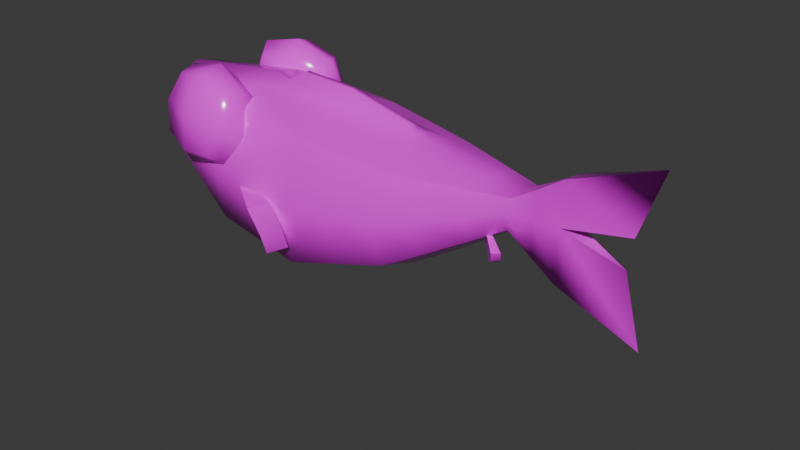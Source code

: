 # Source: Fish.blend  (saved by Blender 4.2.66; exported with 4.5.12 LTS)
import bpy
from mathutils import Matrix  # noqa: F401  (used for matrix-valued properties, if any)

bpy.ops.wm.read_factory_settings(use_empty=True)
scene = bpy.context.scene
scene.name = 'Scene'

# ---- images (referenced by path relative to the original .blend; pixels are not part of the script)
import os
ASSET_DIR = os.environ.get("B2B_ASSET_DIR", "")  # directory of the original .blend (textures are referenced by path, not embedded)
HERE = os.path.dirname(os.path.abspath(__file__))  # packed textures are extracted next to this script under _unpacked/

def load_image(name, relpath, width, height, colorspace="sRGB"):
    """Load a texture the original file referenced (path relative to the .blend, or extracted next to this script)."""
    p = next((c for c in (os.path.join(HERE, relpath), os.path.join(ASSET_DIR, relpath)) if relpath and os.path.exists(c)), "")
    if p:
        img = bpy.data.images.load(p, check_existing=True)
        img.name = name
    else:  # same state as the original file: an image datablock whose file is absent (Cycles renders it pink)
        img = bpy.data.images.new(name, width, height)
        img.source = "FILE"
        img.filepath = "//" + (relpath or name)
    img.colorspace_settings.name = colorspace
    return img
img_st_fish_fish_001_albedotransparency_png = load_image('ST_Fish_Fish.001_AlbedoTransparency.png', 'ST_Fish_Fish.001_AlbedoTransparency.png', 1024, 1024, 'sRGB')

# ---- materials (node trees are filled in below, after node groups)
mat_fish = bpy.data.materials.new('Fish')

# ---- material node trees
mat_fish.use_nodes = True; mat_fish.node_tree.nodes.clear()
_N = mat_fish.node_tree.nodes; _L = mat_fish.node_tree.links
n0 = _N.new('ShaderNodeBsdfPrincipled'); n0.name = 'Principled BSDF'; n0.location = (9, 300)
n0.inputs[2].default_value = 0.1818
n1 = _N.new('ShaderNodeOutputMaterial'); n1.name = 'Material Output'; n1.location = (299, 300)
n2 = _N.new('ShaderNodeTexImage'); n2.name = 'Image Texture'; n2.location = (-368, 462)
n2.image = img_st_fish_fish_001_albedotransparency_png
_L.new(n0.outputs[0], n1.inputs[0])
_L.new(n2.outputs[0], n0.inputs[0])
n1.is_active_output = True

# ---- world
world_world = bpy.data.worlds.new('World'); scene.world = world_world
world_world.use_nodes = True; world_world.node_tree.nodes.clear()
_N = world_world.node_tree.nodes; _L = world_world.node_tree.links
n0 = _N.new('ShaderNodeOutputWorld'); n0.name = 'World Output'; n0.location = (300, 300)
n1 = _N.new('ShaderNodeBackground'); n1.name = 'Background'; n1.location = (10, 300)
n1.inputs[0].default_value = (0.05088, 0.05088, 0.05088, 1.0)
_L.new(n1.outputs[0], n0.inputs[0])
n0.is_active_output = True
world_world.color = (0.05088, 0.05088, 0.05088)
world_world.sun_shadow_jitter_overblur = 0.0

# ---- meshes
me_cube_002 = bpy.data.meshes.new('Cube.002')
me_cube_002.from_pydata([(0.3259, -0.02064, 0.2277), (0.329, -0.01878, 0.2865), (-0.3636, -0.09554, 0.1596), (-0.4096, -0.06875, 0.3167), (0.3307, 0.05159, 0.2252), (0.3351, 0.0533, 0.2842), (-0.3726, 0.1185, 0.1537), (-0.4166, 0.09661, 0.3121), (-0.09306, -0.1095, 0.05659), (0.3273, -0.02759, 0.2591), (-0.06199, -0.1008, 0.3101), (-0.4, -0.1184, 0.2394), (-0.4235, 0.00903, 0.1528), (-0.4643, 0.01257, 0.3433), (-0.4111, 0.1426, 0.2322), (-0.1029, 0.1512, 0.04943), (-0.07062, 0.1601, 0.3027), (0.3336, 0.06042, 0.2561), (0.3277, 0.01526, 0.2196), (0.3318, 0.01746, 0.2903), (-0.07477, -0.1538, 0.1946), (-0.08639, 0.2057, 0.1844), (-0.1044, 0.01888, 0.002991), (-0.2776, -0.1055, 0.09201), (-0.2467, -0.09753, 0.3343), (-0.2877, 0.132, 0.08546), (-0.2567, 0.14, 0.3278), (-0.2603, -0.1378, 0.2168), (-0.2733, 0.1725, 0.2082), (-0.2874, 0.01199, 0.0517), (-0.2475, 0.02231, 0.3644), (0.09991, -0.07978, 0.1052), (0.1117, -0.07679, 0.2867), (0.09757, 0.1366, 0.09886), (0.1225, 0.1395, 0.2795), (0.1051, -0.1118, 0.2011), (0.1148, 0.1707, 0.1919), (0.09331, 0.02771, 0.06474), (0.1194, 0.03203, 0.3148), (-0.4097, -0.04395, 0.1559), (-0.4486, -0.02841, 0.3363), (0.3268, -0.004021, 0.2237), (0.3298, -0.001882, 0.2893), (-0.09861, -0.04534, 0.02979), (-0.06143, -0.03518, 0.3287), (-0.2009, 0.007129, 0.3597), (-0.2825, -0.04677, 0.07186), (0.09968, 0.01866, 0.3218), (0.09692, -0.02592, 0.08489), (-0.4142, 0.06307, 0.1529), (-0.4521, 0.05427, 0.334), (0.3292, 0.03474, 0.2224), (0.3339, 0.0367, 0.2881), (-0.1037, 0.085, 0.02623), (-0.06602, 0.09531, 0.325), (-0.2023, 0.04109, 0.3587), (-0.2875, 0.07198, 0.06858), (0.101, 0.04862, 0.3208), (0.09468, 0.08227, 0.08178), (0.43, 0.02111, 0.2614), (0.4317, 0.02307, 0.3462), (0.4279, 0.01864, 0.159), (0.4263, 0.00878, 0.1593), (0.4216, -0.0211, 0.1601), (0.4233, -0.01098, 0.1599), (0.4248, -0.001106, 0.1596), (0.4237, -0.01853, 0.2625), (0.4269, -0.006443, 0.3471), (0.4254, -0.01654, 0.3473), (0.4284, 0.003244, 0.3469), (0.43, 0.01311, 0.3466), (-0.3721, -0.1454, 0.2608), (-0.3545, -0.1191, 0.3754), (-0.3647, -0.07429, 0.2433), (-0.347, -0.04796, 0.3579), (-0.2478, -0.1622, 0.2455), (-0.2301, -0.1359, 0.3601), (-0.2403, -0.09105, 0.228), (-0.2227, -0.06472, 0.3426), (-0.384, -0.1109, 0.2411), (-0.3778, -0.1382, 0.3217), (-0.3625, -0.07882, 0.3809), (-0.3687, -0.05149, 0.3004), (-0.3036, -0.07776, 0.2211), (-0.2821, -0.04566, 0.3609), (-0.2171, -0.07192, 0.2817), (-0.2324, -0.1313, 0.2225), (-0.2108, -0.09924, 0.3622), (-0.2261, -0.1587, 0.303), (-0.3127, -0.1645, 0.2425), (-0.2912, -0.1324, 0.3822), (-0.4018, -0.09101, 0.3145), (-0.2912, -0.04535, 0.287), (-0.193, -0.1191, 0.2888), (-0.3036, -0.1648, 0.3164), (-0.3122, -0.1272, 0.2055), (-0.2826, -0.08298, 0.3979), (-0.2046, -0.1063, 0.136), (-0.2084, -0.1261, 0.1952), (-0.1953, -0.08798, 0.1378), (-0.1991, -0.1077, 0.1969), (-0.09466, -0.1705, 0.1004), (-0.101, -0.2045, 0.2016), (-0.07589, -0.1338, 0.104), (-0.08221, -0.1678, 0.2052), (-0.2065, -0.1162, 0.1656), (-0.1972, -0.09781, 0.1673), (-0.06478, -0.1572, 0.1531), (-0.08355, -0.1939, 0.1495), (0.2754, -0.01178, 0.1956), (0.2841, -0.02125, 0.2116), (0.2803, -0.00446, 0.1945), (0.289, -0.01389, 0.2105), (0.3075, -0.04409, 0.1716), (0.3224, -0.06026, 0.1989), (0.3173, -0.02936, 0.1694), (0.3322, -0.04556, 0.1968), (0.2797, -0.01649, 0.2036), (0.2846, -0.009154, 0.2025), (0.3296, -0.04089, 0.1808), (0.3198, -0.05559, 0.1829), (-0.3858, 0.1766, 0.2519), (-0.3662, 0.1582, 0.3677), (-0.3723, 0.1055, 0.2383), (-0.3528, 0.08711, 0.3542), (-0.2632, 0.2029, 0.2354), (-0.2437, 0.1845, 0.3512), (-0.2498, 0.1318, 0.2218), (-0.2302, 0.1134, 0.3377), (-0.3946, 0.1402, 0.2342), (-0.3909, 0.1723, 0.3131), (-0.3708, 0.1178, 0.3754), (-0.3745, 0.08563, 0.2966), (-0.3117, 0.1129, 0.2159), (-0.2879, 0.09046, 0.3571), (-0.2251, 0.1177, 0.2764), (-0.2452, 0.1723, 0.2141), (-0.2214, 0.1499, 0.3553), (-0.2415, 0.2044, 0.293), (-0.3281, 0.1996, 0.2324), (-0.3043, 0.1772, 0.3737), (-0.4109, 0.1229, 0.3086), (-0.2967, 0.08531, 0.2834), (-0.2051, 0.1671, 0.2809), (-0.3193, 0.2047, 0.3062), (-0.3244, 0.1605, 0.1975), (-0.2916, 0.1296, 0.392), (-0.2129, 0.1503, 0.1288), (-0.218, 0.1733, 0.1867), (-0.2024, 0.1329, 0.1315), (-0.2074, 0.156, 0.1895), (-0.1072, 0.2194, 0.08942), (-0.1158, 0.2587, 0.1885), (-0.08609, 0.1843, 0.09504), (-0.09473, 0.2236, 0.1942), (-0.2155, 0.1618, 0.1578), (-0.2049, 0.1445, 0.1605), (-0.07658, 0.2111, 0.1427), (-0.09766, 0.2463, 0.137), (0.2806, 0.05263, 0.1934), (0.2908, 0.0616, 0.2089), (0.2843, 0.04456, 0.1929), (0.2946, 0.05361, 0.2083), (0.3174, 0.07766, 0.1676), (0.3349, 0.093, 0.1939), (0.3248, 0.06146, 0.1665), (0.3422, 0.07679, 0.1928), (0.2857, 0.05711, 0.2012), (0.2894, 0.04906, 0.2006), (0.3387, 0.07155, 0.1771), (0.3315, 0.08775, 0.1782), (-0.4352, 0.01142, 0.2572), (-0.4891, 0.008792, 0.2446), (-0.4375, -0.007466, 0.2555), (-0.4335, -0.01201, 0.2452), (-0.44, -0.06721, 0.2428), (-0.4354, 0.03421, 0.2439), (-0.4391, 0.02992, 0.2545), (-0.4466, 0.08844, 0.2385), (-0.4642, -0.02876, 0.2696), (-0.4536, -0.03508, 0.2415), (-0.4575, 0.05526, 0.239), (-0.4675, 0.04963, 0.2674), (-0.4887, 0.00979, 0.2801), (-0.4312, 0.01123, 0.2442), (-0.2466, -0.03749, 0.3529), (-0.2016, 0.02411, 0.3592), (0.1157, -0.02228, 0.3066), (0.1003, 0.03362, 0.3213), (-0.06154, 0.0112, 0.3413), (-0.2516, 0.08125, 0.3497), (0.1216, 0.08583, 0.303), (-0.06294, 0.04961, 0.3402), (-0.1687, 0.02605, 0.3792), (-0.05835, 0.03133, 0.3698), (-0.05838, 0.02476, 0.37), (0.07746, 0.0352, 0.3343), (-0.05884, 0.03785, 0.3697), (-0.1684, 0.02024, 0.3793), (0.07734, 0.03008, 0.3345), (-0.1689, 0.03186, 0.379), (0.07755, 0.04031, 0.3342), (0.5548, -0.01821, 0.288), (0.5996, -0.02207, 0.4158), (0.5466, -0.01853, 0.2303), (0.5864, -0.02828, 0.1016), (0.19, 0.1142, 0.2799), (0.185, 0.1375, 0.2112), (0.1745, 0.1122, 0.1368), (0.1713, 0.06971, 0.1242), (0.169, 0.02622, 0.1116), (0.1695, -0.01674, 0.1269), (0.1785, -0.05669, 0.2855), (0.1817, -0.01254, 0.2992), (0.1856, 0.03115, 0.305), (0.1887, 0.07371, 0.2964), (0.1733, -0.08413, 0.2184), (0.1698, -0.05909, 0.1422), (0.2746, 0.0794, 0.282), (0.2618, 0.02218, 0.1731), (0.266, -0.03397, 0.2857), (0.2707, 0.02409, 0.2959), (0.2628, -0.05037, 0.2416), (0.2606, -0.03469, 0.1908), (0.2717, 0.0935, 0.2368), (0.2659, 0.07893, 0.1871), (0.2637, 0.0516, 0.18), (0.2612, -0.00708, 0.1819), (0.2679, -0.005486, 0.293), (0.2733, 0.05301, 0.2911), (0.01467, -0.1297, 0.1962), (0.003472, -0.09357, 0.08029), (0.02423, -0.08496, 0.2963), (0.02672, -0.0246, 0.3154), (-0.005397, 0.02395, 0.03349), (-0.0007575, -0.0349, 0.05693), (-0.002297, 0.1451, 0.07342), (-0.004303, 0.08445, 0.05354), (0.01493, 0.1912, 0.1864), (0.02622, 0.1536, 0.2889), (0.01883, 0.01829, 0.3297), (0.00922, 0.0296, 0.3511), (0.02785, 0.09471, 0.3117), (0.019, 0.05242, 0.3287), (0.009312, 0.03545, 0.3509), (0.009134, 0.04132, 0.3507), (0.3728, -0.01876, 0.1926), (0.3753, -0.02098, 0.2596), (0.3826, 0.04277, 0.2576), (0.379, 0.03712, 0.1909), (0.3806, 0.01155, 0.3179), (0.3826, 0.02621, 0.3166), (0.3845, 0.04001, 0.3141), (0.3777, -0.01585, 0.3158), (0.3788, -0.002838, 0.3174), (0.3757, 0.009224, 0.1883), (0.3742, -0.005324, 0.1905), (0.3774, 0.02386, 0.1896)], [], [(231, 230, 20, 8), (230, 232, 10, 20), (27, 24, 3, 11), (23, 27, 11, 2), (2, 11, 175, 180, 39), (183, 13, 50, 182), (178, 182, 50, 7, 14), (25, 28, 21, 15), (28, 26, 16, 21), (224, 218, 5, 17), (225, 224, 17, 4), (46, 29, 22, 43), (56, 25, 15, 53), (226, 225, 4, 51), (227, 219, 18, 41), (188, 57, 201, 196), (185, 24, 10, 44), (228, 220, 1, 42), (229, 221, 19, 52), (40, 3, 24, 185), (50, 13, 30, 190), (49, 6, 25, 56), (39, 12, 29, 46), (14, 7, 26, 28), (6, 14, 28, 25), (8, 20, 27, 23), (20, 10, 24, 27), (192, 55, 200, 197), (233, 232, 32, 187), (235, 234, 37, 48), (237, 236, 33, 58), (236, 238, 36, 33), (238, 239, 34, 36), (216, 212, 32, 35), (217, 216, 35, 31), (231, 235, 48, 31), (186, 45, 198, 193), (2, 39, 46, 23), (13, 40, 185, 30), (221, 228, 42, 19), (240, 47, 199, 241), (223, 227, 41, 0), (23, 46, 43, 8), (49, 181, 178, 14, 6), (11, 3, 40, 179, 175), (234, 237, 58, 37), (239, 242, 191, 34), (12, 49, 56, 29), (7, 50, 190, 26), (218, 229, 52, 5), (26, 190, 54, 16), (219, 226, 51, 18), (29, 56, 53, 22), (39, 180, 172, 12), (12, 172, 181, 49), (247, 246, 63, 66), (249, 248, 59, 61), (251, 250, 69, 70), (252, 251, 70, 60), (254, 253, 68, 67), (253, 247, 66, 68), (256, 255, 65, 64), (246, 256, 64, 63), (255, 257, 62, 65), (257, 249, 61, 62), (248, 252, 60, 59), (250, 254, 67, 69), (71, 80, 91, 79), (80, 72, 81, 91), (91, 81, 74, 82), (79, 91, 82, 73), (73, 82, 92, 83), (82, 74, 84, 92), (92, 84, 78, 85), (83, 92, 85, 77), (77, 85, 93, 86), (85, 78, 87, 93), (93, 87, 76, 88), (86, 93, 88, 75), (75, 88, 94, 89), (88, 76, 90, 94), (94, 90, 72, 80), (89, 94, 80, 71), (73, 83, 95, 79), (83, 77, 86, 95), (95, 86, 75, 89), (79, 95, 89, 71), (78, 84, 96, 87), (84, 74, 81, 96), (96, 81, 72, 90), (87, 96, 90, 76), (105, 98, 100, 106), (106, 100, 104, 107), (107, 104, 102, 108), (108, 102, 98, 105), (99, 103, 101, 97), (104, 100, 98, 102), (101, 108, 105, 97), (103, 107, 108, 101), (99, 106, 107, 103), (97, 105, 106, 99), (117, 110, 112, 118), (118, 112, 116, 119), (119, 116, 114, 120), (120, 114, 110, 117), (111, 115, 113, 109), (116, 112, 110, 114), (113, 120, 117, 109), (115, 119, 120, 113), (111, 118, 119, 115), (109, 117, 118, 111), (121, 129, 141, 130), (130, 141, 131, 122), (141, 132, 124, 131), (129, 123, 132, 141), (123, 133, 142, 132), (132, 142, 134, 124), (142, 135, 128, 134), (133, 127, 135, 142), (127, 136, 143, 135), (135, 143, 137, 128), (143, 138, 126, 137), (136, 125, 138, 143), (125, 139, 144, 138), (138, 144, 140, 126), (144, 130, 122, 140), (139, 121, 130, 144), (123, 129, 145, 133), (133, 145, 136, 127), (145, 139, 125, 136), (129, 121, 139, 145), (128, 137, 146, 134), (134, 146, 131, 124), (146, 140, 122, 131), (137, 126, 140, 146), (155, 156, 150, 148), (156, 157, 154, 150), (157, 158, 152, 154), (158, 155, 148, 152), (149, 147, 151, 153), (154, 152, 148, 150), (151, 147, 155, 158), (153, 151, 158, 157), (149, 153, 157, 156), (147, 149, 156, 155), (167, 168, 162, 160), (168, 169, 166, 162), (169, 170, 164, 166), (170, 167, 160, 164), (161, 159, 163, 165), (166, 164, 160, 162), (163, 159, 167, 170), (165, 163, 170, 169), (161, 165, 169, 168), (159, 161, 168, 167), (179, 180, 175), (181, 182, 178), (173, 171, 184, 174), (176, 184, 171, 177), (179, 40, 13, 183), (173, 174, 180, 179), (176, 177, 182, 181), (171, 173, 179, 183), (174, 184, 172, 180), (184, 176, 181, 172), (177, 171, 183, 182), (45, 186, 30, 185), (188, 47, 187, 38), (240, 189, 44, 233), (189, 45, 185, 44), (186, 55, 190, 30), (57, 188, 38, 191), (243, 57, 191, 242), (55, 192, 54, 190), (200, 193, 194, 197), (245, 244, 196, 201), (244, 241, 199, 196), (193, 198, 195, 194), (45, 189, 195, 198), (47, 188, 196, 199), (243, 192, 197, 245), (55, 186, 193, 200), (203, 67, 68), (70, 69, 203), (203, 60, 70), (59, 60, 203, 202), (68, 66, 202, 203), (205, 62, 61), (61, 59, 204, 205), (64, 65, 205), (66, 63, 205, 204), (66, 59, 202), (204, 59, 66), (203, 69, 67), (205, 65, 62), (205, 63, 64), (37, 58, 209, 210), (34, 191, 215, 206), (31, 48, 211, 217), (38, 187, 213, 214), (223, 222, 216, 217), (222, 220, 212, 216), (191, 38, 214, 215), (187, 32, 212, 213), (48, 37, 210, 211), (58, 33, 208, 209), (33, 36, 207, 208), (36, 34, 206, 207), (9, 1, 220, 222), (0, 9, 222, 223), (210, 209, 226, 219), (206, 215, 229, 218), (217, 211, 227, 223), (214, 213, 228, 221), (215, 214, 221, 229), (213, 212, 220, 228), (211, 210, 219, 227), (209, 208, 225, 226), (208, 207, 224, 225), (207, 206, 218, 224), (57, 243, 245, 201), (194, 195, 241, 244), (197, 194, 244, 245), (192, 243, 242, 54), (47, 240, 233, 187), (16, 54, 242, 239), (22, 53, 237, 234), (189, 240, 241, 195), (8, 43, 235, 231), (21, 16, 239, 238), (15, 21, 238, 236), (53, 15, 236, 237), (43, 22, 234, 235), (44, 10, 232, 233), (35, 32, 232, 230), (31, 35, 230, 231), (19, 42, 254, 250), (17, 5, 252, 248), (51, 4, 249, 257), (18, 51, 257, 255), (0, 41, 256, 246), (41, 18, 255, 256), (1, 9, 247, 253), (42, 1, 253, 254), (5, 52, 251, 252), (52, 19, 250, 251), (4, 17, 248, 249), (9, 0, 246, 247)])
me_cube_002.polygons.foreach_set('use_smooth', [1, 1, 1, 1, 1, 1, 1, 1, 1, 1, 1, 1, 1, 1, 1, 1, 1, 1, 1, 1, 1, 1, 1, 1, 1, 1, 1, 1, 1, 1, 1, 1, 1, 1, 1, 1, 1, 1, 1, 1, 1, 1, 1, 1, 1, 1, 1, 1, 1, 1, 1, 1, 1, 1, 1, 1, 1, 1, 1, 1, 1, 1, 1, 1, 1, 1, 1, 1, 1, 1, 1, 1, 1, 1, 1, 1, 1, 1, 1, 1, 1, 1, 1, 1, 1, 1, 1, 1, 1, 1, 1, 1, 1, 1, 1, 0, 0, 1, 1, 1, 1, 1, 1, 1, 1, 0, 0, 1, 1, 1, 1, 1, 1, 1, 1, 1, 1, 1, 1, 1, 1, 1, 1, 1, 1, 1, 1, 1, 1, 1, 1, 1, 1, 1, 1, 1, 1, 1, 1, 0, 0, 1, 1, 1, 1, 1, 1, 1, 1, 0, 0, 1, 1, 1, 1, 1, 1, 1, 1, 1, 1, 1, 1, 1, 1, 1, 1, 1, 1, 1, 1, 1, 1, 1, 1, 1, 1, 1, 1, 1, 1, 1, 1, 1, 1, 1, 1, 1, 1, 1, 1, 1, 1, 1, 1, 1, 1, 1, 1, 1, 1, 1, 1, 1, 1, 1, 1, 1, 1, 1, 1, 1, 1, 1, 1, 1, 1, 1, 1, 1, 1, 1, 1, 1, 1, 1, 1, 1, 1, 1, 1, 1, 1, 1, 1, 1, 1, 1, 1, 1, 1, 1, 1, 1, 1, 1, 1, 1])
_k = set([(1, 220), (1, 253), (5, 218), (5, 252), (10, 24), (10, 232), (16, 26), (16, 239), (32, 212), (32, 232), (34, 206), (34, 239), (59, 202), (59, 204), (60, 203), (60, 252), (61, 205), (63, 205), (66, 202), (66, 204), (68, 203), (68, 253), (97, 105), (98, 105), (99, 106), (100, 106), (101, 108), (102, 108), (103, 107), (104, 107), (109, 117), (110, 117), (111, 118), (112, 118), (113, 120), (114, 120), (115, 119), (116, 119), (147, 155), (148, 155), (149, 156), (150, 156), (151, 158), (152, 158), (153, 157), (154, 157), (159, 167), (160, 167), (161, 168), (162, 168), (163, 170), (164, 170), (165, 169), (166, 169), (171, 173), (171, 177), (172, 180), (172, 181), (173, 174), (174, 184), (176, 177), (176, 184), (179, 180), (179, 183), (181, 182), (182, 183), (204, 205), (206, 218), (212, 220)])
me_cube_002.attributes.new('sharp_edge', 'BOOLEAN', 'EDGE').data.foreach_set('value', [ (min(e.vertices), max(e.vertices)) in _k for e in me_cube_002.edges])
_uv = me_cube_002.uv_layers.new(name='UV1')
_uv.uv.foreach_set('vector', [0.5241, 0.479, 0.4595, 0.4445, 0.4907, 0.3984, 0.5728, 0.4308, 0.4595, 0.4445, 0.3977, 0.4196, 0.421, 0.3737, 0.4907, 0.3984, 0.5229, 0.2899, 0.4532, 0.272, 0.4721, 0.1749, 0.5281, 0.2004, 0.5985, 0.3089, 0.5229, 0.2899, 0.5281, 0.2004, 0.5749, 0.2386, 0.5282, 0.07102, 0.5185, 0.1266, 0.4821, 0.1201, 0.4642, 0.111, 0.4865, 0.06116, 0.433, 0.1116, 0.4236, 0.1426, 0.3995, 0.1378, 0.4064, 0.1076, 0.3867, 0.09074, 0.4064, 0.1076, 0.3995, 0.1378, 0.367, 0.1397, 0.3515, 0.08048, 0.1918, 0.1493, 0.2568, 0.188, 0.2064, 0.2895, 0.1288, 0.2546, 0.2568, 0.188, 0.3194, 0.2223, 0.2744, 0.3177, 0.2064, 0.2895, 0.214, 0.509, 0.243, 0.5147, 0.2412, 0.5525, 0.2229, 0.5478, 0.183, 0.5109, 0.214, 0.509, 0.2229, 0.5478, 0.2023, 0.5499, 0.8103, 0.1016, 0.8481, 0.1155, 0.8175, 0.2279, 0.7741, 0.2182, 0.8882, 0.1228, 0.928, 0.1304, 0.9024, 0.256, 0.8596, 0.2418, 0.7691, 0.4809, 0.7865, 0.4877, 0.7603, 0.5305, 0.7496, 0.527, 0.7308, 0.4706, 0.7506, 0.4737, 0.7372, 0.523, 0.7245, 0.5202, 0.9615, 0.4291, 0.9726, 0.4334, 0.9583, 0.4481, 0.955, 0.4468, 0.4198, 0.2607, 0.4532, 0.272, 0.421, 0.3737, 0.3835, 0.3607, 0.2946, 0.5331, 0.3119, 0.5396, 0.286, 0.5693, 0.2757, 0.5652, 0.2595, 0.5209, 0.277, 0.5269, 0.2637, 0.561, 0.2516, 0.5568, 0.4461, 0.154, 0.4721, 0.1749, 0.4532, 0.272, 0.4198, 0.2607, 0.3995, 0.1378, 0.4236, 0.1426, 0.3859, 0.2506, 0.3528, 0.2371, 0.9077, 0.02742, 0.9415, 0.05689, 0.928, 0.1304, 0.8882, 0.1228, 0.841, 0.008866, 0.8755, 0.01319, 0.8481, 0.1155, 0.8103, 0.1016, 0.3113, 0.1207, 0.367, 0.1397, 0.3194, 0.2223, 0.2568, 0.188, 0.2542, 0.1169, 0.3113, 0.1207, 0.2568, 0.188, 0.1918, 0.1493, 0.5728, 0.4308, 0.4907, 0.3984, 0.5229, 0.2899, 0.5985, 0.3089, 0.4907, 0.3984, 0.421, 0.3737, 0.4532, 0.272, 0.5229, 0.2899, 0.9449, 0.5493, 0.9042, 0.6361, 0.8972, 0.6134, 0.9239, 0.542, 0.3617, 0.4073, 0.3977, 0.4196, 0.3738, 0.4653, 0.3406, 0.4544, 0.7603, 0.2829, 0.8006, 0.2898, 0.7837, 0.3516, 0.7464, 0.3476, 0.8385, 0.3044, 0.8768, 0.319, 0.8513, 0.382, 0.8174, 0.3669, 0.1251, 0.3248, 0.1948, 0.3476, 0.1906, 0.4067, 0.132, 0.3942, 0.1948, 0.3476, 0.2565, 0.3689, 0.2438, 0.4222, 0.1906, 0.4067, 0.3873, 0.517, 0.3472, 0.4977, 0.3738, 0.4653, 0.4241, 0.4882, 0.425, 0.5471, 0.3873, 0.517, 0.4241, 0.4882, 0.473, 0.5226, 0.7197, 0.2759, 0.7603, 0.2829, 0.7464, 0.3476, 0.7093, 0.3434, 0.8874, 0.6319, 0.8713, 0.626, 0.8908, 0.6108, 0.8939, 0.6122, 0.7979, 0.01831, 0.841, 0.008866, 0.8103, 0.1016, 0.7725, 0.0877, 0.4236, 0.1426, 0.4461, 0.154, 0.4198, 0.2607, 0.3859, 0.2506, 0.277, 0.5269, 0.2946, 0.5331, 0.2757, 0.5652, 0.2637, 0.561, 0.9221, 0.4778, 0.9502, 0.4254, 0.9517, 0.4456, 0.9334, 0.4922, 0.7123, 0.4677, 0.7308, 0.4706, 0.7245, 0.5202, 0.7135, 0.5179, 0.7725, 0.0877, 0.8103, 0.1016, 0.7741, 0.2182, 0.7301, 0.2084, 0.414, 0.03886, 0.4063, 0.0923, 0.3867, 0.09074, 0.3515, 0.08048, 0.372, 0.02603, 0.5185, 0.1266, 0.4721, 0.1749, 0.4461, 0.154, 0.4571, 0.1213, 0.4821, 0.1201, 0.8006, 0.2898, 0.8385, 0.3044, 0.8174, 0.3669, 0.7837, 0.3516, 0.2565, 0.3689, 0.2916, 0.382, 0.277, 0.4334, 0.2438, 0.4222, 0.8755, 0.01319, 0.9077, 0.02742, 0.8882, 0.1228, 0.8481, 0.1155, 0.367, 0.1397, 0.3995, 0.1378, 0.3528, 0.2371, 0.3194, 0.2223, 0.243, 0.5147, 0.2595, 0.5209, 0.2516, 0.5568, 0.2412, 0.5525, 0.3194, 0.2223, 0.3528, 0.2371, 0.3114, 0.3328, 0.2744, 0.3177, 0.7506, 0.4737, 0.7691, 0.4809, 0.7496, 0.527, 0.7372, 0.523, 0.8481, 0.1155, 0.8882, 0.1228, 0.8596, 0.2418, 0.8175, 0.2279, 0.4865, 0.06116, 0.4642, 0.111, 0.433, 0.1113, 0.45, 0.05027, 0.45, 0.05027, 0.433, 0.1113, 0.4063, 0.0923, 0.414, 0.03886, 0.2537, 0.6918, 0.2818, 0.6785, 0.3028, 0.692, 0.2557, 0.718, 0.1682, 0.6246, 0.1882, 0.6503, 0.1698, 0.6673, 0.1386, 0.6286, 0.2097, 0.6771, 0.2158, 0.6813, 0.204, 0.7041, 0.1998, 0.7016, 0.2041, 0.6729, 0.2097, 0.6771, 0.1998, 0.7016, 0.1957, 0.699, 0.2218, 0.6851, 0.2275, 0.6886, 0.2125, 0.7092, 0.2081, 0.7066, 0.2275, 0.6886, 0.2537, 0.6918, 0.2557, 0.718, 0.2125, 0.7092, 0.2863, 0.6733, 0.2911, 0.6678, 0.3095, 0.6849, 0.3062, 0.6885, 0.2818, 0.6785, 0.2863, 0.6733, 0.3062, 0.6885, 0.3028, 0.692, 0.2911, 0.6678, 0.2955, 0.6621, 0.3128, 0.6813, 0.3095, 0.6849, 0.2955, 0.6621, 0.2995, 0.657, 0.316, 0.6777, 0.3128, 0.6813, 0.1882, 0.6503, 0.2041, 0.6729, 0.1957, 0.699, 0.1698, 0.6673, 0.2158, 0.6813, 0.2218, 0.6851, 0.2081, 0.7066, 0.204, 0.7041, 0.9966, 0.8065, 0.9966, 0.8524, 0.9651, 0.8524, 0.9651, 0.8065, 0.9966, 0.8524, 0.9966, 0.8983, 0.9651, 0.8983, 0.9651, 0.8524, 0.9651, 0.8524, 0.9651, 0.8983, 0.9339, 0.8983, 0.9339, 0.8524, 0.9651, 0.8065, 0.9651, 0.8524, 0.9339, 0.8524, 0.9339, 0.8065, 0.9339, 0.8065, 0.9339, 0.8524, 0.886, 0.8524, 0.886, 0.8065, 0.9339, 0.8524, 0.9339, 0.8983, 0.886, 0.8983, 0.886, 0.8524, 0.886, 0.8524, 0.886, 0.8983, 0.8381, 0.8983, 0.8381, 0.8524, 0.886, 0.8065, 0.886, 0.8524, 0.8381, 0.8524, 0.8381, 0.8065, 0.8381, 0.8065, 0.8381, 0.8524, 0.8071, 0.8524, 0.8071, 0.8065, 0.8381, 0.8524, 0.8381, 0.8983, 0.8071, 0.8983, 0.8071, 0.8524, 0.8071, 0.8524, 0.8071, 0.8983, 0.7761, 0.8983, 0.7761, 0.8524, 0.8071, 0.8065, 0.8071, 0.8524, 0.7761, 0.8524, 0.7761, 0.8065, 0.7761, 0.8065, 0.7761, 0.8524, 0.7282, 0.8524, 0.7282, 0.8065, 0.7761, 0.8524, 0.7761, 0.8983, 0.7282, 0.8983, 0.7282, 0.8524, 0.7282, 0.8524, 0.7282, 0.8983, 0.6803, 0.8983, 0.6803, 0.8524, 0.7282, 0.8065, 0.7282, 0.8524, 0.6803, 0.8524, 0.6803, 0.8065, 0.8381, 0.7086, 0.8381, 0.7576, 0.8071, 0.7576, 0.8071, 0.7086, 0.8381, 0.7576, 0.8381, 0.8065, 0.8071, 0.8065, 0.8071, 0.7576, 0.8071, 0.7576, 0.8071, 0.8065, 0.7761, 0.8065, 0.7761, 0.7576, 0.8071, 0.7086, 0.8071, 0.7576, 0.7761, 0.7576, 0.7761, 0.7086, 0.8381, 0.8983, 0.8381, 0.9472, 0.8071, 0.9472, 0.8071, 0.8983, 0.8381, 0.9472, 0.8381, 0.9961, 0.8071, 0.9961, 0.8071, 0.9472, 0.8071, 0.9472, 0.8071, 0.9961, 0.7761, 0.9961, 0.7761, 0.9472, 0.8071, 0.8983, 0.8071, 0.9472, 0.7761, 0.9472, 0.7761, 0.8983, 0.4818, 0.8783, 0.4818, 0.9087, 0.4715, 0.9087, 0.4715, 0.8783, 0.4715, 0.8783, 0.4715, 0.9087, 0.3747, 0.9087, 0.3747, 0.8783, 0.3747, 0.8783, 0.3747, 0.9087, 0.3494, 0.9087, 0.3494, 0.8783, 0.3494, 0.8783, 0.3494, 0.9087, 0.2521, 0.9087, 0.2521, 0.8783, 0.3747, 0.7718, 0.3747, 0.8481, 0.3494, 0.8481, 0.3494, 0.7718, 0.3747, 0.9087, 0.3747, 0.9873, 0.3494, 0.9873, 0.3494, 0.9087, 0.3494, 0.8481, 0.3494, 0.8783, 0.2521, 0.8783, 0.2521, 0.8481, 0.3747, 0.8481, 0.3747, 0.8783, 0.3494, 0.8783, 0.3494, 0.8481, 0.4715, 0.8481, 0.4715, 0.8783, 0.3747, 0.8783, 0.3747, 0.8481, 0.4818, 0.8481, 0.4818, 0.8783, 0.4715, 0.8783, 0.4715, 0.8481, 0.1578, 0.9531, 0.1578, 0.944, 0.1626, 0.944, 0.1626, 0.9531, 0.1626, 0.9531, 0.1626, 0.944, 0.2006, 0.944, 0.2006, 0.9531, 0.2006, 0.9531, 0.2006, 0.944, 0.2112, 0.944, 0.2112, 0.9531, 0.2112, 0.9531, 0.2112, 0.944, 0.2496, 0.944, 0.2496, 0.9531, 0.2006, 0.9967, 0.2006, 0.9634, 0.2112, 0.9634, 0.2112, 0.9967, 0.2006, 0.944, 0.2006, 0.9094, 0.2112, 0.9094, 0.2112, 0.944, 0.2112, 0.9634, 0.2112, 0.9531, 0.2496, 0.9531, 0.2496, 0.9634, 0.2006, 0.9634, 0.2006, 0.9531, 0.2112, 0.9531, 0.2112, 0.9634, 0.1626, 0.9634, 0.1626, 0.9531, 0.2006, 0.9531, 0.2006, 0.9634, 0.1578, 0.9634, 0.1578, 0.9531, 0.1626, 0.9531, 0.1626, 0.9634, 0.7466, 0.7976, 0.7142, 0.7976, 0.7142, 0.7503, 0.7466, 0.7503, 0.7466, 0.7503, 0.7142, 0.7503, 0.7142, 0.7031, 0.7466, 0.7031, 0.7142, 0.7503, 0.682, 0.7503, 0.682, 0.7031, 0.7142, 0.7031, 0.7142, 0.7976, 0.682, 0.7976, 0.682, 0.7503, 0.7142, 0.7503, 0.682, 0.7976, 0.6326, 0.7976, 0.6326, 0.7503, 0.682, 0.7503, 0.682, 0.7503, 0.6326, 0.7503, 0.6326, 0.7031, 0.682, 0.7031, 0.6326, 0.7503, 0.5833, 0.7503, 0.5833, 0.7031, 0.6326, 0.7031, 0.6326, 0.7976, 0.5833, 0.7976, 0.5833, 0.7503, 0.6326, 0.7503, 0.5833, 0.7976, 0.5513, 0.7976, 0.5513, 0.7503, 0.5833, 0.7503, 0.5833, 0.7503, 0.5513, 0.7503, 0.5513, 0.7031, 0.5833, 0.7031, 0.5513, 0.7503, 0.5194, 0.7503, 0.5194, 0.7031, 0.5513, 0.7031, 0.5513, 0.7976, 0.5194, 0.7976, 0.5194, 0.7503, 0.5513, 0.7503, 0.5194, 0.7976, 0.47, 0.7976, 0.47, 0.7503, 0.5194, 0.7503, 0.5194, 0.7503, 0.47, 0.7503, 0.47, 0.7031, 0.5194, 0.7031, 0.47, 0.7503, 0.4207, 0.7503, 0.4207, 0.7031, 0.47, 0.7031, 0.47, 0.7976, 0.4207, 0.7976, 0.4207, 0.7503, 0.47, 0.7503, 0.5833, 0.8985, 0.5513, 0.8985, 0.5513, 0.8481, 0.5833, 0.8481, 0.5833, 0.8481, 0.5513, 0.8481, 0.5513, 0.7976, 0.5833, 0.7976, 0.5513, 0.8481, 0.5194, 0.8481, 0.5194, 0.7976, 0.5513, 0.7976, 0.5513, 0.8985, 0.5194, 0.8985, 0.5194, 0.8481, 0.5513, 0.8481, 0.5833, 0.7031, 0.5513, 0.7031, 0.5513, 0.6526, 0.5833, 0.6526, 0.5833, 0.6526, 0.5513, 0.6526, 0.5513, 0.6022, 0.5833, 0.6022, 0.5513, 0.6526, 0.5194, 0.6526, 0.5194, 0.6022, 0.5513, 0.6022, 0.5513, 0.7031, 0.5194, 0.7031, 0.5194, 0.6526, 0.5513, 0.6526, 0.007799, 0.8773, 0.01815, 0.8773, 0.01815, 0.9077, 0.007799, 0.9077, 0.01815, 0.8773, 0.1149, 0.8773, 0.1149, 0.9077, 0.01815, 0.9077, 0.1149, 0.8773, 0.1403, 0.8773, 0.1403, 0.9077, 0.1149, 0.9077, 0.1403, 0.8773, 0.2375, 0.8773, 0.2375, 0.9077, 0.1403, 0.9077, 0.1149, 0.7691, 0.1403, 0.7691, 0.1403, 0.8471, 0.1149, 0.8471, 0.1149, 0.9077, 0.1403, 0.9077, 0.1403, 0.9847, 0.1149, 0.9847, 0.1403, 0.8471, 0.2375, 0.8471, 0.2375, 0.8773, 0.1403, 0.8773, 0.1149, 0.8471, 0.1403, 0.8471, 0.1403, 0.8773, 0.1149, 0.8773, 0.01815, 0.8471, 0.1149, 0.8471, 0.1149, 0.8773, 0.01815, 0.8773, 0.007799, 0.8471, 0.01815, 0.8471, 0.01815, 0.8773, 0.007799, 0.8773, 0.1018, 0.9554, 0.09689, 0.9554, 0.09689, 0.9463, 0.1018, 0.9463, 0.09689, 0.9554, 0.05885, 0.9554, 0.05885, 0.9463, 0.09689, 0.9463, 0.05885, 0.9554, 0.04829, 0.9554, 0.04829, 0.9463, 0.05885, 0.9463, 0.04829, 0.9554, 0.01156, 0.9554, 0.01156, 0.9463, 0.04829, 0.9463, 0.05885, 0.9957, 0.04829, 0.9957, 0.04829, 0.9657, 0.05885, 0.9657, 0.05885, 0.9463, 0.04829, 0.9463, 0.04829, 0.9121, 0.05885, 0.9121, 0.04829, 0.9657, 0.01156, 0.9657, 0.01156, 0.9554, 0.04829, 0.9554, 0.05885, 0.9657, 0.04829, 0.9657, 0.04829, 0.9554, 0.05885, 0.9554, 0.09689, 0.9657, 0.05885, 0.9657, 0.05885, 0.9554, 0.09689, 0.9554, 0.1018, 0.9657, 0.09689, 0.9657, 0.09689, 0.9554, 0.1018, 0.9554, 0.4571, 0.1213, 0.4642, 0.111, 0.4821, 0.1201, 0.4063, 0.0923, 0.4064, 0.1076, 0.3867, 0.09074, 0.06292, 0.7823, 0.07582, 0.7888, 0.07321, 0.7945, 0.06031, 0.788, 0.0861, 0.8011, 0.07321, 0.7945, 0.07582, 0.7888, 0.08871, 0.7953, 0.4571, 0.1213, 0.4461, 0.154, 0.4236, 0.1426, 0.433, 0.1116, 0.06292, 0.7823, 0.06031, 0.788, 0.04098, 0.7808, 0.04483, 0.7731, 0.04052, 0.8266, 0.03634, 0.8347, 0.01825, 0.8256, 0.02243, 0.8175, 0.07582, 0.7888, 0.06292, 0.7823, 0.04483, 0.7731, 0.08712, 0.7664, 0.06031, 0.788, 0.0498, 0.8083, 0.03171, 0.7991, 0.04098, 0.7808, 0.0498, 0.8083, 0.04052, 0.8266, 0.02243, 0.8175, 0.03171, 0.7991, 0.08871, 0.7953, 0.07582, 0.7888, 0.08712, 0.7664, 0.1, 0.7729, 0.3858, 0.2772, 0.3767, 0.2742, 0.3859, 0.2506, 0.4198, 0.2607, 0.3124, 0.4328, 0.3207, 0.4354, 0.3406, 0.4544, 0.3088, 0.4438, 0.3386, 0.3928, 0.3571, 0.3506, 0.3835, 0.3607, 0.3617, 0.4073, 0.3571, 0.3506, 0.3858, 0.2772, 0.4198, 0.2607, 0.3835, 0.3607, 0.3767, 0.2742, 0.3677, 0.2708, 0.3528, 0.2371, 0.3859, 0.2506, 0.3041, 0.4293, 0.3124, 0.4328, 0.3088, 0.4438, 0.277, 0.4334, 0.3189, 0.3857, 0.3041, 0.4293, 0.277, 0.4334, 0.2916, 0.382, 0.3677, 0.2708, 0.3378, 0.3431, 0.3114, 0.3328, 0.3528, 0.2371, 0.8972, 0.6134, 0.8939, 0.6122, 0.9196, 0.5402, 0.9239, 0.542, 0.9411, 0.4951, 0.9373, 0.4935, 0.955, 0.4468, 0.9583, 0.4481, 0.9373, 0.4935, 0.9334, 0.4922, 0.9517, 0.4456, 0.955, 0.4468, 0.8939, 0.6122, 0.8908, 0.6108, 0.9151, 0.5388, 0.9196, 0.5402, 0.8713, 0.626, 0.8941, 0.5302, 0.9151, 0.5388, 0.8908, 0.6108, 0.9502, 0.4254, 0.9615, 0.4291, 0.955, 0.4468, 0.9517, 0.4456, 0.9587, 0.4914, 0.9449, 0.5493, 0.9239, 0.542, 0.9411, 0.4951, 0.9042, 0.6361, 0.8874, 0.6319, 0.8939, 0.6122, 0.8972, 0.6134, 0.152, 0.7773, 0.2081, 0.7066, 0.2125, 0.7092, 0.1998, 0.7016, 0.204, 0.7041, 0.152, 0.7773, 0.152, 0.7773, 0.1957, 0.699, 0.1998, 0.7016, 0.1698, 0.6673, 0.1957, 0.699, 0.152, 0.7773, 0.1291, 0.7164, 0.2125, 0.7092, 0.2557, 0.718, 0.2182, 0.7747, 0.152, 0.7773, 0.3713, 0.7386, 0.3128, 0.6813, 0.316, 0.6777, 0.1386, 0.6286, 0.1698, 0.6673, 0.1143, 0.6939, 0.05915, 0.6585, 0.3062, 0.6885, 0.3095, 0.6849, 0.3713, 0.7386, 0.2557, 0.718, 0.3028, 0.692, 0.3713, 0.7386, 0.3083, 0.7572, 0.2557, 0.718, 0.2593, 0.7368, 0.2182, 0.7747, 0.3083, 0.7572, 0.2593, 0.7368, 0.2557, 0.718, 0.152, 0.7773, 0.204, 0.7041, 0.2081, 0.7066, 0.3713, 0.7386, 0.3095, 0.6849, 0.3128, 0.6813, 0.3713, 0.7386, 0.3028, 0.692, 0.3062, 0.6885, 0.7837, 0.3516, 0.8174, 0.3669, 0.7963, 0.4169, 0.7692, 0.4051, 0.2438, 0.4222, 0.277, 0.4334, 0.2684, 0.4715, 0.2429, 0.4627, 0.7093, 0.3434, 0.7464, 0.3476, 0.7396, 0.4015, 0.7106, 0.3979, 0.3088, 0.4438, 0.3406, 0.4544, 0.3201, 0.4883, 0.2941, 0.4797, 0.3621, 0.574, 0.3377, 0.5531, 0.3873, 0.517, 0.425, 0.5471, 0.3377, 0.5531, 0.3119, 0.5396, 0.3472, 0.4977, 0.3873, 0.517, 0.277, 0.4334, 0.3088, 0.4438, 0.2941, 0.4797, 0.2684, 0.4715, 0.3406, 0.4544, 0.3738, 0.4653, 0.3472, 0.4977, 0.3201, 0.4883, 0.7464, 0.3476, 0.7837, 0.3516, 0.7692, 0.4051, 0.7396, 0.4015, 0.8174, 0.3669, 0.8513, 0.382, 0.8229, 0.4283, 0.7963, 0.4169, 0.132, 0.3942, 0.1906, 0.4067, 0.1994, 0.4525, 0.1516, 0.4505, 0.1906, 0.4067, 0.2438, 0.4222, 0.2429, 0.4627, 0.1994, 0.4525, 0.302, 0.578, 0.286, 0.5693, 0.3119, 0.5396, 0.3377, 0.5531, 0.3171, 0.5904, 0.302, 0.578, 0.3377, 0.5531, 0.3621, 0.574, 0.7692, 0.4051, 0.7963, 0.4169, 0.7691, 0.4809, 0.7506, 0.4737, 0.2429, 0.4627, 0.2684, 0.4715, 0.2595, 0.5209, 0.243, 0.5147, 0.7106, 0.3979, 0.7396, 0.4015, 0.7308, 0.4706, 0.7123, 0.4677, 0.2941, 0.4797, 0.3201, 0.4883, 0.2946, 0.5331, 0.277, 0.5269, 0.2684, 0.4715, 0.2941, 0.4797, 0.277, 0.5269, 0.2595, 0.5209, 0.3201, 0.4883, 0.3472, 0.4977, 0.3119, 0.5396, 0.2946, 0.5331, 0.7396, 0.4015, 0.7692, 0.4051, 0.7506, 0.4737, 0.7308, 0.4706, 0.7963, 0.4169, 0.8229, 0.4283, 0.7865, 0.4877, 0.7691, 0.4809, 0.1516, 0.4505, 0.1994, 0.4525, 0.214, 0.509, 0.183, 0.5109, 0.1994, 0.4525, 0.2429, 0.4627, 0.243, 0.5147, 0.214, 0.509, 0.9726, 0.4334, 0.9587, 0.4914, 0.9411, 0.4951, 0.9583, 0.4481, 0.9196, 0.5402, 0.9151, 0.5388, 0.9334, 0.4922, 0.9373, 0.4935, 0.9239, 0.542, 0.9196, 0.5402, 0.9373, 0.4935, 0.9411, 0.4951, 0.3378, 0.3431, 0.3189, 0.3857, 0.2916, 0.382, 0.3114, 0.3328, 0.3207, 0.4354, 0.3386, 0.3928, 0.3617, 0.4073, 0.3406, 0.4544, 0.2744, 0.3177, 0.3114, 0.3328, 0.2916, 0.382, 0.2565, 0.3689, 0.8175, 0.2279, 0.8596, 0.2418, 0.8385, 0.3044, 0.8006, 0.2898, 0.8941, 0.5302, 0.9221, 0.4778, 0.9334, 0.4922, 0.9151, 0.5388, 0.7301, 0.2084, 0.7741, 0.2182, 0.7603, 0.2829, 0.7197, 0.2759, 0.2064, 0.2895, 0.2744, 0.3177, 0.2565, 0.3689, 0.1948, 0.3476, 0.1288, 0.2546, 0.2064, 0.2895, 0.1948, 0.3476, 0.1251, 0.3248, 0.8596, 0.2418, 0.9024, 0.256, 0.8768, 0.319, 0.8385, 0.3044, 0.7741, 0.2182, 0.8175, 0.2279, 0.8006, 0.2898, 0.7603, 0.2829, 0.3835, 0.3607, 0.421, 0.3737, 0.3977, 0.4196, 0.3617, 0.4073, 0.4241, 0.4882, 0.3738, 0.4653, 0.3977, 0.4196, 0.4595, 0.4445, 0.473, 0.5226, 0.4241, 0.4882, 0.4595, 0.4445, 0.5241, 0.479, 0.2279, 0.6575, 0.235, 0.6625, 0.2218, 0.6851, 0.2158, 0.6813, 0.2074, 0.6341, 0.2144, 0.6464, 0.2041, 0.6729, 0.1882, 0.6503, 0.2767, 0.6418, 0.2816, 0.6351, 0.2995, 0.657, 0.2955, 0.6621, 0.2716, 0.65, 0.2767, 0.6418, 0.2955, 0.6621, 0.2911, 0.6678, 0.2617, 0.6637, 0.266, 0.6573, 0.2863, 0.6733, 0.2818, 0.6785, 0.266, 0.6573, 0.2716, 0.65, 0.2911, 0.6678, 0.2863, 0.6733, 0.2407, 0.6668, 0.2514, 0.6679, 0.2537, 0.6918, 0.2275, 0.6886, 0.235, 0.6625, 0.2407, 0.6668, 0.2275, 0.6886, 0.2218, 0.6851, 0.2144, 0.6464, 0.2207, 0.6519, 0.2097, 0.6771, 0.2041, 0.6729, 0.2207, 0.6519, 0.2279, 0.6575, 0.2158, 0.6813, 0.2097, 0.6771, 0.1978, 0.6217, 0.2074, 0.6341, 0.1882, 0.6503, 0.1682, 0.6246, 0.2514, 0.6679, 0.2617, 0.6637, 0.2818, 0.6785, 0.2537, 0.6918])
_uv.active_render = True
_uv = me_cube_002.uv_layers.new(name='UV2')
_uv.uv.foreach_set('vector', [0.4047, 0.4593, 0.3401, 0.4248, 0.3713, 0.3788, 0.4535, 0.4111, 0.3401, 0.4248, 0.2784, 0.3999, 0.3017, 0.354, 0.3713, 0.3788, 0.4035, 0.2702, 0.3339, 0.2523, 0.3528, 0.1552, 0.4088, 0.1807, 0.4791, 0.2892, 0.4035, 0.2702, 0.4088, 0.1807, 0.4555, 0.2189, 0.4088, 0.05133, 0.3991, 0.107, 0.3627, 0.1004, 0.3448, 0.09127, 0.3672, 0.04148, 0.3137, 0.0919, 0.3042, 0.1229, 0.2801, 0.1181, 0.2871, 0.08794, 0.2674, 0.07105, 0.2871, 0.08794, 0.2801, 0.1181, 0.2476, 0.12, 0.2322, 0.06079, 0.07241, 0.1296, 0.1375, 0.1683, 0.08709, 0.2698, 0.009494, 0.2349, 0.1375, 0.1683, 0.2001, 0.2026, 0.1551, 0.298, 0.08709, 0.2698, 0.09465, 0.4893, 0.1237, 0.495, 0.1219, 0.5328, 0.1035, 0.5281, 0.06365, 0.4912, 0.09465, 0.4893, 0.1035, 0.5281, 0.08297, 0.5302, 0.6036, 0.1016, 0.6414, 0.1155, 0.6108, 0.2279, 0.5674, 0.2182, 0.6815, 0.1228, 0.7213, 0.1304, 0.6957, 0.256, 0.6529, 0.2418, 0.5624, 0.4809, 0.5798, 0.4877, 0.5536, 0.5305, 0.5429, 0.527, 0.5241, 0.4706, 0.5439, 0.4737, 0.5305, 0.523, 0.5178, 0.5202, 0.5481, 0.01449, 0.5592, 0.01879, 0.5449, 0.03346, 0.5416, 0.03218, 0.3004, 0.2411, 0.3339, 0.2523, 0.3017, 0.354, 0.2642, 0.3411, 0.1753, 0.5134, 0.1925, 0.5199, 0.1666, 0.5496, 0.1563, 0.5455, 0.1401, 0.5012, 0.1576, 0.5072, 0.1443, 0.5413, 0.1323, 0.5371, 0.3267, 0.1343, 0.3528, 0.1552, 0.3339, 0.2523, 0.3004, 0.2411, 0.2801, 0.1181, 0.3042, 0.1229, 0.2666, 0.2309, 0.2335, 0.2174, 0.701, 0.02742, 0.7348, 0.05689, 0.7213, 0.1304, 0.6815, 0.1228, 0.6343, 0.008866, 0.6688, 0.01319, 0.6414, 0.1155, 0.6036, 0.1016, 0.1919, 0.101, 0.2476, 0.12, 0.2001, 0.2026, 0.1375, 0.1683, 0.1349, 0.09724, 0.1919, 0.101, 0.1375, 0.1683, 0.07241, 0.1296, 0.4535, 0.4111, 0.3713, 0.3788, 0.4035, 0.2702, 0.4791, 0.2892, 0.3713, 0.3788, 0.3017, 0.354, 0.3339, 0.2523, 0.4035, 0.2702, 0.5315, 0.1346, 0.4908, 0.2214, 0.4838, 0.1987, 0.5105, 0.1274, 0.2423, 0.3876, 0.2784, 0.3999, 0.2544, 0.4456, 0.2213, 0.4347, 0.5536, 0.2829, 0.5939, 0.2898, 0.577, 0.3516, 0.5397, 0.3476, 0.6318, 0.3044, 0.6701, 0.319, 0.6446, 0.382, 0.6107, 0.3669, 0.005771, 0.3051, 0.0755, 0.3279, 0.07129, 0.387, 0.01263, 0.3745, 0.0755, 0.3279, 0.1371, 0.3492, 0.1245, 0.4025, 0.07129, 0.387, 0.268, 0.4973, 0.2279, 0.478, 0.2544, 0.4456, 0.3048, 0.4685, 0.3056, 0.5274, 0.268, 0.4973, 0.3048, 0.4685, 0.3537, 0.5029, 0.513, 0.2759, 0.5536, 0.2829, 0.5397, 0.3476, 0.5026, 0.3434, 0.474, 0.2172, 0.4579, 0.2113, 0.4773, 0.1961, 0.4805, 0.1975, 0.5912, 0.01831, 0.6343, 0.008866, 0.6036, 0.1016, 0.5658, 0.0877, 0.3042, 0.1229, 0.3267, 0.1343, 0.3004, 0.2411, 0.2666, 0.2309, 0.1576, 0.5072, 0.1753, 0.5134, 0.1563, 0.5455, 0.1443, 0.5413, 0.5087, 0.06313, 0.5368, 0.01073, 0.5383, 0.03092, 0.52, 0.07755, 0.5056, 0.4677, 0.5241, 0.4706, 0.5178, 0.5202, 0.5068, 0.5179, 0.5658, 0.0877, 0.6036, 0.1016, 0.5674, 0.2182, 0.5234, 0.2084, 0.2946, 0.01917, 0.2869, 0.07261, 0.2674, 0.07105, 0.2322, 0.06079, 0.2527, 0.006347, 0.3991, 0.107, 0.3528, 0.1552, 0.3267, 0.1343, 0.3377, 0.1016, 0.3627, 0.1004, 0.5939, 0.2898, 0.6318, 0.3044, 0.6107, 0.3669, 0.577, 0.3516, 0.1371, 0.3492, 0.1722, 0.3623, 0.1577, 0.4137, 0.1245, 0.4025, 0.6688, 0.01319, 0.701, 0.02742, 0.6815, 0.1228, 0.6414, 0.1155, 0.2476, 0.12, 0.2801, 0.1181, 0.2335, 0.2174, 0.2001, 0.2026, 0.1237, 0.495, 0.1401, 0.5012, 0.1323, 0.5371, 0.1219, 0.5328, 0.2001, 0.2026, 0.2335, 0.2174, 0.192, 0.3131, 0.1551, 0.298, 0.5439, 0.4737, 0.5624, 0.4809, 0.5429, 0.527, 0.5305, 0.523, 0.6414, 0.1155, 0.6815, 0.1228, 0.6529, 0.2418, 0.6108, 0.2279, 0.3672, 0.04148, 0.3448, 0.09127, 0.3136, 0.09159, 0.3306, 0.03059, 0.3306, 0.03059, 0.3136, 0.09159, 0.2869, 0.07261, 0.2946, 0.01917, 0.2088, 0.6283, 0.2369, 0.615, 0.2578, 0.6286, 0.2107, 0.6545, 0.1233, 0.5611, 0.1433, 0.5868, 0.1249, 0.6038, 0.09372, 0.5651, 0.1648, 0.6136, 0.1708, 0.6178, 0.1591, 0.6406, 0.1549, 0.6381, 0.1592, 0.6094, 0.1648, 0.6136, 0.1549, 0.6381, 0.1507, 0.6356, 0.1769, 0.6217, 0.1825, 0.6251, 0.1675, 0.6457, 0.1632, 0.6431, 0.1825, 0.6251, 0.2088, 0.6283, 0.2107, 0.6545, 0.1675, 0.6457, 0.2414, 0.6098, 0.2462, 0.6043, 0.2646, 0.6214, 0.2613, 0.625, 0.2369, 0.615, 0.2414, 0.6098, 0.2613, 0.625, 0.2578, 0.6286, 0.2462, 0.6043, 0.2505, 0.5986, 0.2678, 0.6178, 0.2646, 0.6214, 0.2505, 0.5986, 0.2546, 0.5935, 0.271, 0.6142, 0.2678, 0.6178, 0.1433, 0.5868, 0.1592, 0.6094, 0.1507, 0.6356, 0.1249, 0.6038, 0.1708, 0.6178, 0.1769, 0.6217, 0.1632, 0.6431, 0.1591, 0.6406, 0.6528, 0.538, 0.6528, 0.5838, 0.6213, 0.5838, 0.6213, 0.538, 0.6528, 0.5838, 0.6528, 0.6297, 0.6213, 0.6297, 0.6213, 0.5838, 0.6213, 0.5838, 0.6213, 0.6297, 0.5901, 0.6297, 0.5901, 0.5838, 0.6213, 0.538, 0.6213, 0.5838, 0.5901, 0.5838, 0.5901, 0.538, 0.5901, 0.538, 0.5901, 0.5838, 0.5422, 0.5838, 0.5422, 0.538, 0.5901, 0.5838, 0.5901, 0.6297, 0.5422, 0.6297, 0.5422, 0.5838, 0.5422, 0.5838, 0.5422, 0.6297, 0.4943, 0.6297, 0.4943, 0.5838, 0.5422, 0.538, 0.5422, 0.5838, 0.4943, 0.5838, 0.4943, 0.538, 0.4943, 0.538, 0.4943, 0.5838, 0.4634, 0.5838, 0.4634, 0.538, 0.4943, 0.5838, 0.4943, 0.6297, 0.4634, 0.6297, 0.4634, 0.5838, 0.4634, 0.5838, 0.4634, 0.6297, 0.4324, 0.6297, 0.4324, 0.5838, 0.4634, 0.538, 0.4634, 0.5838, 0.4324, 0.5838, 0.4324, 0.538, 0.4324, 0.538, 0.4324, 0.5838, 0.3845, 0.5838, 0.3845, 0.538, 0.4324, 0.5838, 0.4324, 0.6297, 0.3845, 0.6297, 0.3845, 0.5838, 0.3845, 0.5838, 0.3845, 0.6297, 0.3366, 0.6297, 0.3366, 0.5838, 0.3845, 0.538, 0.3845, 0.5838, 0.3366, 0.5838, 0.3366, 0.538, 0.4943, 0.4401, 0.4943, 0.489, 0.4634, 0.489, 0.4634, 0.4401, 0.4943, 0.489, 0.4943, 0.538, 0.4634, 0.538, 0.4634, 0.489, 0.4634, 0.489, 0.4634, 0.538, 0.4324, 0.538, 0.4324, 0.489, 0.4634, 0.4401, 0.4634, 0.489, 0.4324, 0.489, 0.4324, 0.4401, 0.4943, 0.6297, 0.4943, 0.6786, 0.4634, 0.6786, 0.4634, 0.6297, 0.4943, 0.6786, 0.4943, 0.7276, 0.4634, 0.7276, 0.4634, 0.6786, 0.4634, 0.6786, 0.4634, 0.7276, 0.4324, 0.7276, 0.4324, 0.6786, 0.4634, 0.6297, 0.4634, 0.6786, 0.4324, 0.6786, 0.4324, 0.6297, 0.9683, 0.1185, 0.9683, 0.1489, 0.9581, 0.1489, 0.9581, 0.1185, 0.9581, 0.1185, 0.9581, 0.1489, 0.8613, 0.1489, 0.8613, 0.1185, 0.8613, 0.1185, 0.8613, 0.1489, 0.836, 0.1489, 0.836, 0.1185, 0.836, 0.1185, 0.836, 0.1489, 0.7387, 0.1489, 0.7387, 0.1185, 0.8613, 0.01198, 0.8613, 0.08829, 0.836, 0.08829, 0.836, 0.01198, 0.8613, 0.1489, 0.8613, 0.2275, 0.836, 0.2275, 0.836, 0.1489, 0.836, 0.08829, 0.836, 0.1185, 0.7387, 0.1185, 0.7387, 0.08829, 0.8613, 0.08829, 0.8613, 0.1185, 0.836, 0.1185, 0.836, 0.08829, 0.9581, 0.08829, 0.9581, 0.1185, 0.8613, 0.1185, 0.8613, 0.08829, 0.9683, 0.08829, 0.9683, 0.1185, 0.9581, 0.1185, 0.9581, 0.08829, 0.01261, 0.07338, 0.01261, 0.06425, 0.01737, 0.06425, 0.01737, 0.07338, 0.01737, 0.07338, 0.01737, 0.06425, 0.05541, 0.06425, 0.05541, 0.07338, 0.05541, 0.07338, 0.05541, 0.06425, 0.06598, 0.06425, 0.06598, 0.07338, 0.06598, 0.07338, 0.06598, 0.06425, 0.1044, 0.06425, 0.1044, 0.07338, 0.05541, 0.117, 0.05541, 0.08369, 0.06598, 0.08369, 0.06598, 0.117, 0.05541, 0.06425, 0.05541, 0.02965, 0.06598, 0.02965, 0.06598, 0.06425, 0.06598, 0.08369, 0.06598, 0.07338, 0.1044, 0.07338, 0.1044, 0.08369, 0.05541, 0.08369, 0.05541, 0.07338, 0.06598, 0.07338, 0.06598, 0.08369, 0.01737, 0.08369, 0.01737, 0.07338, 0.05541, 0.07338, 0.05541, 0.08369, 0.01261, 0.08369, 0.01261, 0.07338, 0.01737, 0.07338, 0.01737, 0.08369, 0.9816, 0.4999, 0.9492, 0.4999, 0.9492, 0.4526, 0.9816, 0.4526, 0.9816, 0.4526, 0.9492, 0.4526, 0.9492, 0.4053, 0.9816, 0.4053, 0.9492, 0.4526, 0.917, 0.4526, 0.917, 0.4053, 0.9492, 0.4053, 0.9492, 0.4999, 0.917, 0.4999, 0.917, 0.4526, 0.9492, 0.4526, 0.917, 0.4999, 0.8676, 0.4999, 0.8676, 0.4526, 0.917, 0.4526, 0.917, 0.4526, 0.8676, 0.4526, 0.8676, 0.4053, 0.917, 0.4053, 0.8676, 0.4526, 0.8183, 0.4526, 0.8183, 0.4053, 0.8676, 0.4053, 0.8676, 0.4999, 0.8183, 0.4999, 0.8183, 0.4526, 0.8676, 0.4526, 0.8183, 0.4999, 0.7863, 0.4999, 0.7863, 0.4526, 0.8183, 0.4526, 0.8183, 0.4526, 0.7863, 0.4526, 0.7863, 0.4053, 0.8183, 0.4053, 0.7863, 0.4526, 0.7544, 0.4526, 0.7544, 0.4053, 0.7863, 0.4053, 0.7863, 0.4999, 0.7544, 0.4999, 0.7544, 0.4526, 0.7863, 0.4526, 0.7544, 0.4999, 0.705, 0.4999, 0.705, 0.4526, 0.7544, 0.4526, 0.7544, 0.4526, 0.705, 0.4526, 0.705, 0.4053, 0.7544, 0.4053, 0.705, 0.4526, 0.6557, 0.4526, 0.6557, 0.4053, 0.705, 0.4053, 0.705, 0.4999, 0.6557, 0.4999, 0.6557, 0.4526, 0.705, 0.4526, 0.8183, 0.6008, 0.7863, 0.6008, 0.7863, 0.5503, 0.8183, 0.5503, 0.8183, 0.5503, 0.7863, 0.5503, 0.7863, 0.4999, 0.8183, 0.4999, 0.7863, 0.5503, 0.7544, 0.5503, 0.7544, 0.4999, 0.7863, 0.4999, 0.7863, 0.6008, 0.7544, 0.6008, 0.7544, 0.5503, 0.7863, 0.5503, 0.8183, 0.4053, 0.7863, 0.4053, 0.7863, 0.3549, 0.8183, 0.3549, 0.8183, 0.3549, 0.7863, 0.3549, 0.7863, 0.3044, 0.8183, 0.3044, 0.7863, 0.3549, 0.7544, 0.3549, 0.7544, 0.3044, 0.7863, 0.3044, 0.7863, 0.4053, 0.7544, 0.4053, 0.7544, 0.3549, 0.7863, 0.3549, 0.7682, 0.2687, 0.7785, 0.2687, 0.7785, 0.2991, 0.7682, 0.2991, 0.7785, 0.2687, 0.8753, 0.2687, 0.8753, 0.2991, 0.7785, 0.2991, 0.8753, 0.2687, 0.9006, 0.2687, 0.9006, 0.2991, 0.8753, 0.2991, 0.9006, 0.2687, 0.9979, 0.2687, 0.9979, 0.2991, 0.9006, 0.2991, 0.8753, 0.1605, 0.9006, 0.1605, 0.9006, 0.2385, 0.8753, 0.2385, 0.8753, 0.2991, 0.9006, 0.2991, 0.9006, 0.3761, 0.8753, 0.3761, 0.9006, 0.2385, 0.9979, 0.2385, 0.9979, 0.2687, 0.9006, 0.2687, 0.8753, 0.2385, 0.9006, 0.2385, 0.9006, 0.2687, 0.8753, 0.2687, 0.7785, 0.2385, 0.8753, 0.2385, 0.8753, 0.2687, 0.7785, 0.2687, 0.7682, 0.2385, 0.7785, 0.2385, 0.7785, 0.2687, 0.7682, 0.2687, 0.1954, 0.05109, 0.1905, 0.05109, 0.1905, 0.04195, 0.1954, 0.04195, 0.1905, 0.05109, 0.1525, 0.05109, 0.1525, 0.04195, 0.1905, 0.04195, 0.1525, 0.05109, 0.1419, 0.05109, 0.1419, 0.04195, 0.1525, 0.04195, 0.1419, 0.05109, 0.1052, 0.05109, 0.1052, 0.04195, 0.1419, 0.04195, 0.1525, 0.09136, 0.1419, 0.09136, 0.1419, 0.0614, 0.1525, 0.0614, 0.1525, 0.04195, 0.1419, 0.04195, 0.1419, 0.007773, 0.1525, 0.007773, 0.1419, 0.0614, 0.1052, 0.0614, 0.1052, 0.05109, 0.1419, 0.05109, 0.1525, 0.0614, 0.1419, 0.0614, 0.1419, 0.05109, 0.1525, 0.05109, 0.1905, 0.0614, 0.1525, 0.0614, 0.1525, 0.05109, 0.1905, 0.05109, 0.1954, 0.0614, 0.1905, 0.0614, 0.1905, 0.05109, 0.1954, 0.05109, 0.3377, 0.1016, 0.3448, 0.09127, 0.3627, 0.1004, 0.2869, 0.07261, 0.2871, 0.08794, 0.2674, 0.07105, 0.06292, 0.7823, 0.07582, 0.7888, 0.07321, 0.7945, 0.06031, 0.788, 0.0861, 0.8011, 0.07321, 0.7945, 0.07582, 0.7888, 0.08871, 0.7953, 0.3377, 0.1016, 0.3267, 0.1343, 0.3042, 0.1229, 0.3137, 0.0919, 0.06292, 0.7823, 0.06031, 0.788, 0.04098, 0.7808, 0.04483, 0.7731, 0.04052, 0.8266, 0.03634, 0.8347, 0.01825, 0.8256, 0.02243, 0.8175, 0.07582, 0.7888, 0.06292, 0.7823, 0.04483, 0.7731, 0.08712, 0.7664, 0.06031, 0.788, 0.0498, 0.8083, 0.03171, 0.7991, 0.04098, 0.7808, 0.0498, 0.8083, 0.04052, 0.8266, 0.02243, 0.8175, 0.03171, 0.7991, 0.08871, 0.7953, 0.07582, 0.7888, 0.08712, 0.7664, 0.1, 0.7729, 0.2664, 0.2576, 0.2573, 0.2545, 0.2666, 0.2309, 0.3004, 0.2411, 0.1931, 0.4131, 0.2013, 0.4157, 0.2213, 0.4347, 0.1894, 0.4241, 0.2192, 0.3731, 0.2377, 0.331, 0.2642, 0.3411, 0.2423, 0.3876, 0.2377, 0.331, 0.2664, 0.2576, 0.3004, 0.2411, 0.2642, 0.3411, 0.2573, 0.2545, 0.2484, 0.2511, 0.2335, 0.2174, 0.2666, 0.2309, 0.1848, 0.4097, 0.1931, 0.4131, 0.1894, 0.4241, 0.1577, 0.4137, 0.1995, 0.366, 0.1848, 0.4097, 0.1577, 0.4137, 0.1722, 0.3623, 0.2484, 0.2511, 0.2184, 0.3235, 0.192, 0.3131, 0.2335, 0.2174, 0.4838, 0.1987, 0.4805, 0.1975, 0.5062, 0.1256, 0.5105, 0.1274, 0.5277, 0.08042, 0.5239, 0.07889, 0.5416, 0.03218, 0.5449, 0.03346, 0.5239, 0.07889, 0.52, 0.07755, 0.5383, 0.03092, 0.5416, 0.03218, 0.4805, 0.1975, 0.4773, 0.1961, 0.5017, 0.1242, 0.5062, 0.1256, 0.4579, 0.2113, 0.4807, 0.1155, 0.5017, 0.1242, 0.4773, 0.1961, 0.5368, 0.01073, 0.5481, 0.01449, 0.5416, 0.03218, 0.5383, 0.03092, 0.5453, 0.07672, 0.5315, 0.1346, 0.5105, 0.1274, 0.5277, 0.08042, 0.4908, 0.2214, 0.474, 0.2172, 0.4805, 0.1975, 0.4838, 0.1987, 0.1071, 0.7139, 0.1632, 0.6431, 0.1675, 0.6457, 0.1549, 0.6381, 0.1591, 0.6406, 0.1071, 0.7139, 0.1071, 0.7139, 0.1507, 0.6356, 0.1549, 0.6381, 0.1249, 0.6038, 0.1507, 0.6356, 0.1071, 0.7139, 0.08418, 0.6529, 0.1675, 0.6457, 0.2107, 0.6545, 0.1732, 0.7113, 0.1071, 0.7139, 0.3264, 0.6752, 0.2678, 0.6178, 0.271, 0.6142, 0.09372, 0.5651, 0.1249, 0.6038, 0.06936, 0.6304, 0.01423, 0.595, 0.2613, 0.625, 0.2646, 0.6214, 0.3264, 0.6752, 0.2107, 0.6545, 0.2578, 0.6286, 0.3264, 0.6752, 0.2634, 0.6938, 0.2107, 0.6545, 0.2143, 0.6734, 0.1732, 0.7113, 0.2634, 0.6938, 0.2143, 0.6734, 0.2107, 0.6545, 0.1071, 0.7139, 0.1591, 0.6406, 0.1632, 0.6431, 0.3264, 0.6752, 0.2646, 0.6214, 0.2678, 0.6178, 0.3264, 0.6752, 0.2578, 0.6286, 0.2613, 0.625, 0.577, 0.3516, 0.6107, 0.3669, 0.5896, 0.4169, 0.5625, 0.4051, 0.1245, 0.4025, 0.1577, 0.4137, 0.1491, 0.4518, 0.1235, 0.443, 0.5026, 0.3434, 0.5397, 0.3476, 0.5329, 0.4015, 0.5039, 0.3979, 0.1894, 0.4241, 0.2213, 0.4347, 0.2008, 0.4686, 0.1747, 0.46, 0.2427, 0.5543, 0.2184, 0.5334, 0.268, 0.4973, 0.3056, 0.5274, 0.2184, 0.5334, 0.1925, 0.5199, 0.2279, 0.478, 0.268, 0.4973, 0.1577, 0.4137, 0.1894, 0.4241, 0.1747, 0.46, 0.1491, 0.4518, 0.2213, 0.4347, 0.2544, 0.4456, 0.2279, 0.478, 0.2008, 0.4686, 0.5397, 0.3476, 0.577, 0.3516, 0.5625, 0.4051, 0.5329, 0.4015, 0.6107, 0.3669, 0.6446, 0.382, 0.6162, 0.4283, 0.5896, 0.4169, 0.01263, 0.3745, 0.07129, 0.387, 0.08003, 0.4328, 0.03224, 0.4308, 0.07129, 0.387, 0.1245, 0.4025, 0.1235, 0.443, 0.08003, 0.4328, 0.1826, 0.5583, 0.1666, 0.5496, 0.1925, 0.5199, 0.2184, 0.5334, 0.1978, 0.5707, 0.1826, 0.5583, 0.2184, 0.5334, 0.2427, 0.5543, 0.5625, 0.4051, 0.5896, 0.4169, 0.5624, 0.4809, 0.5439, 0.4737, 0.1235, 0.443, 0.1491, 0.4518, 0.1401, 0.5012, 0.1237, 0.495, 0.5039, 0.3979, 0.5329, 0.4015, 0.5241, 0.4706, 0.5056, 0.4677, 0.1747, 0.46, 0.2008, 0.4686, 0.1753, 0.5134, 0.1576, 0.5072, 0.1491, 0.4518, 0.1747, 0.46, 0.1576, 0.5072, 0.1401, 0.5012, 0.2008, 0.4686, 0.2279, 0.478, 0.1925, 0.5199, 0.1753, 0.5134, 0.5329, 0.4015, 0.5625, 0.4051, 0.5439, 0.4737, 0.5241, 0.4706, 0.5896, 0.4169, 0.6162, 0.4283, 0.5798, 0.4877, 0.5624, 0.4809, 0.03224, 0.4308, 0.08003, 0.4328, 0.09465, 0.4893, 0.06365, 0.4912, 0.08003, 0.4328, 0.1235, 0.443, 0.1237, 0.495, 0.09465, 0.4893, 0.5592, 0.01879, 0.5453, 0.07672, 0.5277, 0.08042, 0.5449, 0.03346, 0.5062, 0.1256, 0.5017, 0.1242, 0.52, 0.07755, 0.5239, 0.07889, 0.5105, 0.1274, 0.5062, 0.1256, 0.5239, 0.07889, 0.5277, 0.08042, 0.2184, 0.3235, 0.1995, 0.366, 0.1722, 0.3623, 0.192, 0.3131, 0.2013, 0.4157, 0.2192, 0.3731, 0.2423, 0.3876, 0.2213, 0.4347, 0.1551, 0.298, 0.192, 0.3131, 0.1722, 0.3623, 0.1371, 0.3492, 0.6108, 0.2279, 0.6529, 0.2418, 0.6318, 0.3044, 0.5939, 0.2898, 0.4807, 0.1155, 0.5087, 0.06313, 0.52, 0.07755, 0.5017, 0.1242, 0.5234, 0.2084, 0.5674, 0.2182, 0.5536, 0.2829, 0.513, 0.2759, 0.08709, 0.2698, 0.1551, 0.298, 0.1371, 0.3492, 0.0755, 0.3279, 0.009494, 0.2349, 0.08709, 0.2698, 0.0755, 0.3279, 0.005771, 0.3051, 0.6529, 0.2418, 0.6957, 0.256, 0.6701, 0.319, 0.6318, 0.3044, 0.5674, 0.2182, 0.6108, 0.2279, 0.5939, 0.2898, 0.5536, 0.2829, 0.2642, 0.3411, 0.3017, 0.354, 0.2784, 0.3999, 0.2423, 0.3876, 0.3048, 0.4685, 0.2544, 0.4456, 0.2784, 0.3999, 0.3401, 0.4248, 0.3537, 0.5029, 0.3048, 0.4685, 0.3401, 0.4248, 0.4047, 0.4593, 0.183, 0.594, 0.19, 0.599, 0.1769, 0.6217, 0.1708, 0.6178, 0.1625, 0.5706, 0.1695, 0.583, 0.1592, 0.6094, 0.1433, 0.5868, 0.2318, 0.5784, 0.2366, 0.5716, 0.2546, 0.5935, 0.2505, 0.5986, 0.2267, 0.5865, 0.2318, 0.5784, 0.2505, 0.5986, 0.2462, 0.6043, 0.2168, 0.6002, 0.221, 0.5938, 0.2414, 0.6098, 0.2369, 0.615, 0.221, 0.5938, 0.2267, 0.5865, 0.2462, 0.6043, 0.2414, 0.6098, 0.1958, 0.6033, 0.2064, 0.6044, 0.2088, 0.6283, 0.1825, 0.6251, 0.19, 0.599, 0.1958, 0.6033, 0.1825, 0.6251, 0.1769, 0.6217, 0.1695, 0.583, 0.1757, 0.5884, 0.1648, 0.6136, 0.1592, 0.6094, 0.1757, 0.5884, 0.183, 0.594, 0.1708, 0.6178, 0.1648, 0.6136, 0.1528, 0.5583, 0.1625, 0.5706, 0.1433, 0.5868, 0.1233, 0.5611, 0.2064, 0.6044, 0.2168, 0.6002, 0.2369, 0.615, 0.2088, 0.6283])
me_cube_002.materials.append(mat_fish)
me_cube_002.update()
me_cube_002.normals_split_custom_set([tuple(v) for v in zip(*[iter([0.2799, -0.6885, -0.669, 0.2223, -0.9745, 0.0309, 0.09906, -0.9947, 0.02783, 0.05953, -0.7146, -0.697, 0.2223, -0.9745, 0.0309, 0.1866, -0.9055, 0.3812, 0.1152, -0.9181, 0.3794, 0.09906, -0.9947, 0.02783, -0.1216, -0.9907, 0.06144, -0.0321, -0.6808, 0.7318, -0.3952, -0.6875, 0.6092, -0.4979, -0.8672, 0.007593, -0.2991, -0.7146, -0.6324, -0.1216, -0.9907, 0.06144, -0.4979, -0.8672, 0.007593, -0.4959, -0.7059, -0.5057, -0.4959, -0.7059, -0.5057, -0.4979, -0.8672, 0.007593, -0.7824, -0.6103, -0.1241, -0.8153, -0.4355, -0.3816, -0.6777, -0.4138, -0.6079, -0.9574, -0.03255, 0.2869, -0.657, -0.006958, 0.7539, -0.5708, 0.4753, 0.6695, -0.852, 0.5018, 0.1491, -0.8308, 0.5344, -0.1557, -0.852, 0.5018, 0.1491, -0.5708, 0.4753, 0.6695, -0.4532, 0.6842, 0.5714, -0.5694, 0.8211, -0.03897, -0.3597, 0.6487, -0.6706, -0.2108, 0.9775, 0.006767, -0.0032, 0.9995, -0.03079, -0.009173, 0.673, -0.7396, -0.2108, 0.9775, 0.006767, -0.09529, 0.7128, 0.6948, 0.01231, 0.9435, 0.3313, -0.0032, 0.9995, -0.03079, 0.4597, 0.8877, -0.02648, 0.3796, 0.8911, 0.2487, 0.3171, 0.9359, 0.1534, 0.3684, 0.9297, -0.005758, 0.5703, 0.5371, -0.6215, 0.4597, 0.8877, -0.02648, 0.3684, 0.9297, -0.005758, 0.3295, 0.7239, -0.6061, -0.3854, -0.3536, -0.8523, -0.4106, -0.0427, -0.9108, 0.01427, -0.02792, -0.9995, 0.04153, -0.3644, -0.9303, -0.4125, 0.2724, -0.8693, -0.3597, 0.6487, -0.6706, -0.009173, 0.673, -0.7396, 0.009662, 0.3112, -0.9503, 0.5494, 0.1602, -0.8201, 0.5703, 0.5371, -0.6215, 0.3295, 0.7239, -0.6061, 0.02058, 0.1725, -0.9848, 0.5236, -0.2597, -0.8114, 0.5538, -0.04613, -0.8314, 0.009694, -0.02453, -0.9997, -0.02613, -0.215, -0.9763, 0.4578, 0.009654, 0.889, 0.3254, 0.2562, 0.9102, 0.2965, 0.4206, 0.8574, 0.3691, 0.0193, 0.9292, 0.0006365, -0.2721, 0.9623, -0.0321, -0.6808, 0.7318, 0.1557, -0.284, 0.9461, 0.1535, -0.2771, 0.9485, 0.07463, -0.1782, 0.9812, 0.07092, -0.2572, 0.9638, -0.193, -0.1742, 0.9656, -0.2248, -0.09988, 0.9693, 0.1113, 0.2353, 0.9655, 0.09279, 0.02491, 0.9954, -0.2124, 0.05643, 0.9756, -0.1958, 0.2051, 0.959, -0.5303, -0.4841, 0.696, -0.3952, -0.6875, 0.6092, -0.0321, -0.6808, 0.7318, 0.0006365, -0.2721, 0.9623, -0.5708, 0.4753, 0.6695, -0.657, -0.006958, 0.7539, -0.02427, 0.02657, 0.9994, -0.02593, 0.3227, 0.9461, -0.7088, 0.321, -0.6282, -0.5527, 0.6324, -0.5428, -0.3597, 0.6487, -0.6706, -0.4125, 0.2724, -0.8693, -0.6777, -0.4138, -0.6079, -0.7428, -0.04984, -0.6677, -0.4106, -0.0427, -0.9108, -0.3854, -0.3536, -0.8523, -0.5694, 0.8211, -0.03897, -0.4532, 0.6842, 0.5714, -0.09529, 0.7128, 0.6948, -0.2108, 0.9775, 0.006767, -0.5527, 0.6324, -0.5428, -0.5694, 0.8211, -0.03897, -0.2108, 0.9775, 0.006767, -0.3597, 0.6487, -0.6706, 0.05953, -0.7146, -0.697, 0.09906, -0.9947, 0.02783, -0.1216, -0.9907, 0.06144, -0.2991, -0.7146, -0.6324, 0.09906, -0.9947, 0.02783, 0.1152, -0.9181, 0.3794, -0.0321, -0.6808, 0.7318, -0.1216, -0.9907, 0.06144, 0.07271, 0.6779, 0.7315, -0.05583, 0.3088, 0.9495, -0.1774, 0.4793, 0.8595, 0.1157, 0.5478, 0.8286, 0.1407, -0.2982, 0.9441, 0.1563, -0.304, 0.9398, 0.1244, -0.3267, 0.9369, 0.1449, -0.2714, 0.9515, 0.2866, -0.3355, -0.8974, 0.2934, -0.01671, -0.9559, 0.4015, -0.01675, -0.9157, 0.4006, -0.3071, -0.8633, 0.2608, 0.2977, -0.9183, 0.2283, 0.6602, -0.7155, 0.3665, 0.6229, -0.6911, 0.387, 0.2606, -0.8845, 0.2283, 0.6602, -0.7155, 0.1664, 0.9855, -0.03386, 0.3131, 0.9481, -0.05556, 0.3665, 0.6229, -0.6911, 0.1664, 0.9855, -0.03386, 0.1456, 0.9332, 0.3286, 0.2628, 0.9163, 0.3023, 0.3131, 0.9481, -0.05556, 0.3563, -0.9341, 0.02245, 0.2588, -0.9032, 0.3425, 0.2137, -0.907, 0.3628, 0.2794, -0.9601, 0.01042, 0.5009, -0.6186, -0.6054, 0.3563, -0.9341, 0.02245, 0.2794, -0.9601, 0.01042, 0.3797, -0.6588, -0.6494, 0.2799, -0.6885, -0.669, 0.2866, -0.3355, -0.8974, 0.4006, -0.3071, -0.8633, 0.3797, -0.6588, -0.6494, -0.2485, 0.01624, 0.9685, -0.02886, -0.2607, 0.965, -0.1331, -0.4503, 0.8829, -0.2292, 0.01692, 0.9732, -0.4959, -0.7059, -0.5057, -0.6777, -0.4138, -0.6079, -0.3854, -0.3536, -0.8523, -0.2991, -0.7146, -0.6324, -0.657, -0.006958, 0.7539, -0.5303, -0.4841, 0.696, 0.0006365, -0.2721, 0.9623, -0.02427, 0.02657, 0.9994, 0.09279, 0.02491, 0.9954, 0.07463, -0.1782, 0.9812, -0.2248, -0.09988, 0.9693, -0.2124, 0.05643, 0.9756, 0.1398, -0.5862, 0.798, 0.3143, -0.2257, 0.9221, 0.2947, -0.3608, 0.8849, 0.2307, -0.4661, 0.8541, 0.4958, -0.6233, -0.6047, 0.5236, -0.2597, -0.8114, -0.02613, -0.215, -0.9763, 0.1684, -0.8074, -0.5655, -0.2991, -0.7146, -0.6324, -0.3854, -0.3536, -0.8523, 0.04153, -0.3644, -0.9303, 0.05953, -0.7146, -0.697, -0.7088, 0.321, -0.6282, -0.8482, 0.3435, -0.4031, -0.8308, 0.5344, -0.1557, -0.5694, 0.8211, -0.03897, -0.5527, 0.6324, -0.5428, -0.4979, -0.8672, 0.007593, -0.3952, -0.6875, 0.6092, -0.5303, -0.4841, 0.696, -0.807, -0.5629, 0.1785, -0.7824, -0.6103, -0.1241, 0.2934, -0.01671, -0.9559, 0.2608, 0.2977, -0.9183, 0.387, 0.2606, -0.8845, 0.4015, -0.01675, -0.9157, 0.1394, 0.36, 0.9225, 0.1296, 0.3558, 0.9255, 0.1577, 0.3195, 0.9344, 0.1396, 0.38, 0.9144, -0.7428, -0.04984, -0.6677, -0.7088, 0.321, -0.6282, -0.4125, 0.2724, -0.8693, -0.4106, -0.0427, -0.9108, -0.4532, 0.6842, 0.5714, -0.5708, 0.4753, 0.6695, -0.02593, 0.3227, 0.9461, -0.09529, 0.7128, 0.6948, 0.1221, 0.3238, 0.9382, 0.1113, 0.2353, 0.9655, -0.1958, 0.2051, 0.959, -0.1266, 0.2723, 0.9539, -0.09529, 0.7128, 0.6948, -0.02593, 0.3227, 0.9461, 0.1171, 0.3369, 0.9342, 0.1191, 0.3433, 0.9317, 0.5538, -0.04613, -0.8314, 0.5494, 0.1602, -0.8201, 0.02058, 0.1725, -0.9848, 0.009694, -0.02453, -0.9997, -0.4106, -0.0427, -0.9108, -0.4125, 0.2724, -0.8693, 0.009662, 0.3112, -0.9503, 0.01427, -0.02792, -0.9995, -0.6777, -0.4138, -0.6079, -0.8153, -0.4355, -0.3816, -0.8588, -0.05039, -0.5099, -0.7428, -0.04984, -0.6677, -0.7428, -0.04984, -0.6677, -0.8588, -0.05039, -0.5099, -0.8482, 0.3435, -0.4031, -0.7088, 0.321, -0.6282, 0.03441, -0.9994, -0.004988, -0.3818, -0.7239, -0.5746, -0.3608, -0.6613, -0.6577, 0.05266, -0.9961, 0.07122, -0.1278, 0.7682, -0.6274, 0.3287, 0.942, -0.06799, 0.2674, 0.9624, -0.04794, -0.05643, 0.6964, -0.7154, -0.4879, 0.1445, 0.8609, -0.4475, 0.08136, 0.8906, -0.4156, 0.2021, 0.8868, -0.4762, 0.1333, 0.8692, -0.769, 0.2783, 0.5755, -0.4879, 0.1445, 0.8609, -0.4762, 0.1333, 0.8692, -0.7521, 0.252, 0.6089, -0.5194, -0.06149, 0.8523, -0.5193, -0.04935, 0.8532, -0.3845, 0.03559, 0.9224, -0.555, 0.06279, 0.8295, -0.05028, -0.9977, 0.04567, 0.03441, -0.9994, -0.004988, 0.05266, -0.9961, 0.07122, -0.07435, -0.9968, -0.02934, -0.5283, -0.04021, -0.8481, -0.4726, 0.01874, -0.8811, -0.4394, -0.09982, -0.8927, -0.4372, 0.08529, -0.8953, -0.3818, -0.7239, -0.5746, -0.5283, -0.04021, -0.8481, -0.4372, 0.08529, -0.8953, -0.3608, -0.6613, -0.6577, -0.4726, 0.01874, -0.8811, -0.4568, 0.1116, -0.8825, -0.4394, -0.08444, -0.8943, -0.4394, -0.09982, -0.8927, -0.4568, 0.1116, -0.8825, -0.1278, 0.7682, -0.6274, -0.05643, 0.6964, -0.7154, -0.4394, -0.08444, -0.8943, 0.3287, 0.942, -0.06799, 0.3458, 0.9379, 0.02844, 0.6482, 0.7529, 0.1137, 0.2674, 0.9624, -0.04794, -0.4475, 0.08136, 0.8906, -0.5194, -0.06149, 0.8523, -0.555, 0.06279, 0.8295, -0.4156, 0.2021, 0.8868, -0.6189, -0.742, -0.2578, -0.6718, -0.6926, 0.2626, -0.9837, 0.1325, 0.1212, -0.7926, -0.06622, -0.6062, -0.6718, -0.6926, 0.2626, -0.4689, -0.5185, 0.715, -0.5796, 0.2511, 0.7752, -0.9837, 0.1325, 0.1212, -0.9837, 0.1325, 0.1212, -0.5796, 0.2511, 0.7752, -0.324, 0.869, 0.374, -0.5105, 0.8519, -0.117, -0.7926, -0.06622, -0.6062, -0.9837, 0.1325, 0.1212, -0.5105, 0.8519, -0.117, -0.4739, 0.6456, -0.5989, -0.4739, 0.6456, -0.5989, -0.5105, 0.8519, -0.117, 0.1009, 0.9661, -0.2375, -0.01126, 0.6279, -0.7782, -0.5105, 0.8519, -0.117, -0.324, 0.869, 0.374, 0.1708, 0.8992, 0.4029, 0.1009, 0.9661, -0.2375, 0.1009, 0.9661, -0.2375, 0.1708, 0.8992, 0.4029, 0.6189, 0.742, 0.2578, 0.6718, 0.6926, -0.2626, -0.01126, 0.6279, -0.7782, 0.1009, 0.9661, -0.2375, 0.6718, 0.6926, -0.2626, 0.4689, 0.5185, -0.715, 0.4689, 0.5185, -0.715, 0.6718, 0.6926, -0.2626, 0.9837, -0.1325, -0.1212, 0.5796, -0.2511, -0.7752, 0.6718, 0.6926, -0.2626, 0.6189, 0.742, 0.2578, 0.7926, 0.06622, 0.6062, 0.9837, -0.1325, -0.1212, 0.9837, -0.1325, -0.1212, 0.7926, 0.06622, 0.6062, 0.4739, -0.6456, 0.5989, 0.5105, -0.8519, 0.117, 0.5796, -0.2511, -0.7752, 0.9837, -0.1325, -0.1212, 0.5105, -0.8519, 0.117, 0.324, -0.869, -0.374, 0.324, -0.869, -0.374, 0.5105, -0.8519, 0.117, -0.1009, -0.9661, 0.2375, -0.1708, -0.8992, -0.4029, 0.5105, -0.8519, 0.117, 0.4739, -0.6456, 0.5989, 0.01126, -0.6279, 0.7782, -0.1009, -0.9661, 0.2375, -0.1009, -0.9661, 0.2375, 0.01126, -0.6279, 0.7782, -0.4689, -0.5185, 0.715, -0.6718, -0.6926, 0.2626, -0.1708, -0.8992, -0.4029, -0.1009, -0.9661, 0.2375, -0.6718, -0.6926, 0.2626, -0.6189, -0.742, -0.2578, -0.4739, 0.6456, -0.5989, -0.01126, 0.6279, -0.7782, -0.1485, -0.2214, -0.9638, -0.7926, -0.06622, -0.6062, -0.01126, 0.6279, -0.7782, 0.4689, 0.5185, -0.715, 0.5796, -0.2511, -0.7752, -0.1485, -0.2214, -0.9638, -0.1485, -0.2214, -0.9638, 0.5796, -0.2511, -0.7752, 0.324, -0.869, -0.374, -0.1708, -0.8992, -0.4029, -0.7926, -0.06622, -0.6062, -0.1485, -0.2214, -0.9638, -0.1708, -0.8992, -0.4029, -0.6189, -0.742, -0.2578, 0.6189, 0.742, 0.2578, 0.1708, 0.8992, 0.4029, 0.1485, 0.2214, 0.9638, 0.7926, 0.06622, 0.6062, 0.1708, 0.8992, 0.4029, -0.324, 0.869, 0.374, -0.5796, 0.2511, 0.7752, 0.1485, 0.2214, 0.9638, 0.1485, 0.2214, 0.9638, -0.5796, 0.2511, 0.7752, -0.4689, -0.5185, 0.715, 0.01126, -0.6279, 0.7782, 0.7926, 0.06622, 0.6062, 0.1485, 0.2214, 0.9638, 0.01126, -0.6279, 0.7782, 0.4739, -0.6456, 0.5989, -0.8922, 0.4422, 0.09184, -0.8925, 0.4416, 0.09166, -0.8925, 0.4416, 0.09166, -0.8921, 0.4424, 0.09191, 0.4164, 0.8538, 0.3124, 0.4165, 0.8536, 0.3128, 0.4165, 0.8536, 0.3128, 0.4164, 0.8538, 0.3124, 0.8874, -0.4403, -0.1366, 0.8654, -0.4615, 0.1955, 0.8654, -0.4615, 0.1955, 0.8913, -0.4504, -0.0533, -0.5423, -0.7856, -0.2978, -0.5403, -0.7772, -0.3226, -0.5403, -0.7772, -0.3226, -0.5424, -0.7858, -0.2973, -0.1971, 0.1942, -0.961, -0.1971, 0.1942, -0.961, -0.1971, 0.1942, -0.961, -0.1971, 0.1942, -0.961, -0.0946, -0.04765, 0.9944, -0.0946, -0.04765, 0.9944, -0.0946, -0.04765, 0.9944, -0.0946, -0.04765, 0.9944, -0.544, -0.7937, -0.2723, -0.5423, -0.7856, -0.2978, -0.5424, -0.7858, -0.2973, -0.544, -0.7937, -0.2723, 0.8392, -0.3921, -0.3769, 0.8874, -0.4403, -0.1366, 0.8913, -0.4504, -0.0533, 0.8392, -0.3921, -0.3769, 0.4162, 0.854, 0.3121, 0.4164, 0.8538, 0.3124, 0.4164, 0.8538, 0.3124, 0.4162, 0.854, 0.3121, -0.8918, 0.443, 0.09209, -0.8922, 0.4422, 0.09184, -0.8921, 0.4424, 0.09191, -0.8918, 0.443, 0.09209, -0.6067, 0.4951, 0.6219, -0.6068, 0.4949, 0.622, -0.6068, 0.4949, 0.622, -0.6067, 0.4952, 0.6219, 0.6121, 0.7802, 0.1287, 0.6123, 0.78, 0.1288, 0.6123, 0.78, 0.1288, 0.6122, 0.7802, 0.1287, 0.5952, -0.4904, -0.6366, 0.7762, -0.5604, -0.2889, 0.7762, -0.5604, -0.2889, 0.654, -0.5173, -0.552, -0.7123, -0.7009, -0.03759, -0.7182, -0.6929, -0.06418, -0.7182, -0.6929, -0.06418, -0.7087, -0.7052, -0.02229, -0.4639, 0.1823, -0.8669, -0.4639, 0.1823, -0.8669, -0.4639, 0.1823, -0.8669, -0.4639, 0.1823, -0.8669, 0.2744, -0.04151, 0.9607, 0.2744, -0.04151, 0.9607, 0.2744, -0.04151, 0.9607, 0.2744, -0.04151, 0.9607, -0.7016, -0.7125, 0.005358, -0.7123, -0.7009, -0.03759, -0.7087, -0.7052, -0.02229, -0.7016, -0.7125, 0.005358, 0.4015, -0.3891, -0.8291, 0.5952, -0.4904, -0.6366, 0.654, -0.5173, -0.552, 0.4015, -0.3891, -0.8291, 0.612, 0.7803, 0.1285, 0.6121, 0.7802, 0.1287, 0.6122, 0.7802, 0.1287, 0.612, 0.7803, 0.1285, -0.6066, 0.4954, 0.6218, -0.6067, 0.4951, 0.6219, -0.6067, 0.4952, 0.6219, -0.6066, 0.4954, 0.6218, -0.6786, 0.6718, -0.2968, -0.7939, -0.03435, -0.6071, -0.9693, -0.2082, 0.1306, -0.7284, 0.6469, 0.2256, -0.7284, 0.6469, 0.2256, -0.9693, -0.2082, 0.1306, -0.5582, -0.256, 0.7892, -0.5127, 0.5157, 0.6864, -0.9693, -0.2082, 0.1306, -0.4366, -0.897, -0.06871, -0.2504, -0.8713, 0.422, -0.5582, -0.256, 0.7892, -0.7939, -0.03435, -0.6071, -0.4164, -0.7152, -0.5613, -0.4366, -0.897, -0.06871, -0.9693, -0.2082, 0.1306, -0.4164, -0.7152, -0.5613, 0.04354, -0.6685, -0.7424, 0.1826, -0.9658, -0.1841, -0.4366, -0.897, -0.06871, -0.4366, -0.897, -0.06871, 0.1826, -0.9658, -0.1841, 0.2451, -0.858, 0.4514, -0.2504, -0.8713, 0.422, 0.1826, -0.9658, -0.1841, 0.7284, -0.6469, -0.2256, 0.6786, -0.6718, 0.2968, 0.2451, -0.858, 0.4514, 0.04354, -0.6685, -0.7424, 0.5127, -0.5157, -0.6864, 0.7284, -0.6469, -0.2256, 0.1826, -0.9658, -0.1841, 0.5127, -0.5157, -0.6864, 0.5582, 0.256, -0.7892, 0.9693, 0.2082, -0.1306, 0.7284, -0.6469, -0.2256, 0.7284, -0.6469, -0.2256, 0.9693, 0.2082, -0.1306, 0.7939, 0.03435, 0.6071, 0.6786, -0.6718, 0.2968, 0.9693, 0.2082, -0.1306, 0.4366, 0.897, 0.06871, 0.4164, 0.7152, 0.5613, 0.7939, 0.03435, 0.6071, 0.5582, 0.256, -0.7892, 0.2504, 0.8713, -0.422, 0.4366, 0.897, 0.06871, 0.9693, 0.2082, -0.1306, 0.2504, 0.8713, -0.422, -0.2451, 0.858, -0.4514, -0.1826, 0.9658, 0.1841, 0.4366, 0.897, 0.06871, 0.4366, 0.897, 0.06871, -0.1826, 0.9658, 0.1841, -0.04354, 0.6685, 0.7424, 0.4164, 0.7152, 0.5613, -0.1826, 0.9658, 0.1841, -0.7284, 0.6469, 0.2256, -0.5127, 0.5157, 0.6864, -0.04354, 0.6685, 0.7424, -0.2451, 0.858, -0.4514, -0.6786, 0.6718, -0.2968, -0.7284, 0.6469, 0.2256, -0.1826, 0.9658, 0.1841, -0.4164, -0.7152, -0.5613, -0.7939, -0.03435, -0.6071, -0.1644, 0.1546, -0.9742, 0.04354, -0.6685, -0.7424, 0.04354, -0.6685, -0.7424, -0.1644, 0.1546, -0.9742, 0.5582, 0.256, -0.7892, 0.5127, -0.5157, -0.6864, -0.1644, 0.1546, -0.9742, -0.2451, 0.858, -0.4514, 0.2504, 0.8713, -0.422, 0.5582, 0.256, -0.7892, -0.7939, -0.03435, -0.6071, -0.6786, 0.6718, -0.2968, -0.2451, 0.858, -0.4514, -0.1644, 0.1546, -0.9742, 0.6786, -0.6718, 0.2968, 0.7939, 0.03435, 0.6071, 0.1644, -0.1546, 0.9742, 0.2451, -0.858, 0.4514, 0.2451, -0.858, 0.4514, 0.1644, -0.1546, 0.9742, -0.5582, -0.256, 0.7892, -0.2504, -0.8713, 0.422, 0.1644, -0.1546, 0.9742, -0.04354, 0.6685, 0.7424, -0.5127, 0.5157, 0.6864, -0.5582, -0.256, 0.7892, 0.7939, 0.03435, 0.6071, 0.4164, 0.7152, 0.5613, -0.04354, 0.6685, 0.7424, 0.1644, -0.1546, 0.9742, -0.8561, -0.5014, 0.1256, -0.8562, -0.5011, 0.1256, -0.8556, -0.5022, 0.1256, -0.8556, -0.5022, 0.1256, 0.4689, -0.8061, 0.361, 0.4689, -0.8061, 0.361, 0.4687, -0.8064, 0.3606, 0.4687, -0.8064, 0.3606, 0.8574, 0.4878, -0.1638, 0.8605, 0.5029, -0.08087, 0.8337, 0.5264, 0.1667, 0.8337, 0.5264, 0.1667, -0.5911, 0.7307, -0.3416, -0.5911, 0.7309, -0.341, -0.5883, 0.721, -0.3661, -0.5883, 0.721, -0.3661, -0.1822, -0.2606, -0.9481, -0.1822, -0.2606, -0.9481, -0.1822, -0.2606, -0.9481, -0.1822, -0.2606, -0.9481, -0.09923, 0.09747, 0.9903, -0.09923, 0.09747, 0.9903, -0.09923, 0.09747, 0.9903, -0.09923, 0.09747, 0.9903, -0.5935, 0.7402, -0.3161, -0.5935, 0.7402, -0.3161, -0.5911, 0.7309, -0.341, -0.5911, 0.7307, -0.3416, 0.8127, 0.4231, -0.4006, 0.8127, 0.4231, -0.4006, 0.8605, 0.5029, -0.08087, 0.8574, 0.4878, -0.1638, 0.4691, -0.8058, 0.3614, 0.4691, -0.8058, 0.3614, 0.4689, -0.8061, 0.361, 0.4689, -0.8061, 0.361, -0.8567, -0.5003, 0.1255, -0.8567, -0.5003, 0.1255, -0.8562, -0.5011, 0.1256, -0.8561, -0.5014, 0.1256, -0.6704, -0.3522, 0.6531, -0.6716, -0.3515, 0.6522, -0.6671, -0.3543, 0.6553, -0.6671, -0.3543, 0.6553, 0.4785, -0.8585, 0.1845, 0.4784, -0.8586, 0.1841, 0.4781, -0.8589, 0.1833, 0.4781, -0.8589, 0.1833, 0.663, 0.3448, -0.6645, 0.7266, 0.3674, -0.5805, 0.8552, 0.4069, -0.3211, 0.8552, 0.4069, -0.3211, -0.5897, 0.8028, -0.08845, -0.5853, 0.8075, -0.07331, -0.597, 0.794, -0.1147, -0.597, 0.794, -0.1147, -0.4908, -0.1623, -0.856, -0.4908, -0.1623, -0.856, -0.4908, -0.1623, -0.856, -0.4908, -0.1623, -0.856, 0.2819, 0.06041, 0.9575, 0.2819, 0.06041, 0.9575, 0.2819, 0.06041, 0.9575, 0.2819, 0.06041, 0.9575, -0.577, 0.8155, -0.04591, -0.577, 0.8155, -0.04591, -0.5853, 0.8075, -0.07331, -0.5897, 0.8028, -0.08845, 0.4549, 0.2645, -0.8503, 0.4549, 0.2645, -0.8503, 0.7266, 0.3674, -0.5805, 0.663, 0.3448, -0.6645, 0.4788, -0.8581, 0.1853, 0.4788, -0.8581, 0.1853, 0.4784, -0.8586, 0.1841, 0.4785, -0.8585, 0.1845, -0.6749, -0.3494, 0.6499, -0.6749, -0.3494, 0.6499, -0.6716, -0.3515, 0.6522, -0.6704, -0.3522, 0.6531, -0.807, -0.5629, 0.1785, -0.8153, -0.4355, -0.3816, -0.7824, -0.6103, -0.1241, -0.8482, 0.3435, -0.4031, -0.852, 0.5018, 0.1491, -0.8308, 0.5344, -0.1557, -0.9329, 0.1078, -0.3437, -0.9378, -0.04914, -0.3436, -0.9378, -0.04914, -0.3436, -0.9329, 0.1078, -0.3437, -0.9196, -0.2049, -0.3351, -0.9378, -0.04914, -0.3436, -0.9378, -0.04914, -0.3436, -0.9196, -0.2049, -0.3351, -0.807, -0.5629, 0.1785, -0.5303, -0.4841, 0.696, -0.657, -0.006958, 0.7539, -0.9574, -0.03255, 0.2869, -0.5859, 0.3218, -0.7438, -0.5251, 0.4027, 0.7497, -0.6824, 0.5573, 0.473, -0.5698, 0.2864, -0.7703, -0.491, -0.4037, 0.772, -0.5549, -0.4105, -0.7235, -0.5418, -0.3754, -0.752, -0.6341, -0.586, 0.5046, -0.4233, -0.04289, -0.905, -0.5859, 0.3218, -0.7438, -0.5698, 0.2864, -0.7703, -0.4233, -0.04289, -0.905, -0.5251, 0.4027, 0.7497, -0.02991, 0.02633, 0.9992, -0.02991, 0.02633, 0.9992, -0.6824, 0.5573, 0.473, -0.02991, 0.02633, 0.9992, -0.491, -0.4037, 0.772, -0.6341, -0.586, 0.5046, -0.02991, 0.02633, 0.9992, -0.5549, -0.4105, -0.7235, -0.4233, -0.04289, -0.905, -0.4233, -0.04289, -0.905, -0.5418, -0.3754, -0.752, -0.02886, -0.2607, 0.965, -0.2485, 0.01624, 0.9685, -0.02427, 0.02657, 0.9994, 0.0006365, -0.2721, 0.9623, 0.4578, 0.009654, 0.889, 0.3143, -0.2257, 0.9221, 0.1449, -0.2714, 0.9515, 0.2857, 0.01281, 0.9582, 0.1398, -0.5862, 0.798, 0.1484, -0.6267, 0.765, 0.1535, -0.2771, 0.9485, 0.1407, -0.2982, 0.9441, 0.1484, -0.6267, 0.765, -0.02886, -0.2607, 0.965, 0.0006365, -0.2721, 0.9623, 0.1535, -0.2771, 0.9485, -0.2485, 0.01624, 0.9685, -0.05583, 0.3088, 0.9495, -0.02593, 0.3227, 0.9461, -0.02427, 0.02657, 0.9994, 0.3254, 0.2562, 0.9102, 0.4578, 0.009654, 0.889, 0.2857, 0.01281, 0.9582, 0.1577, 0.3195, 0.9344, 0.1138, 0.6286, 0.7694, 0.3254, 0.2562, 0.9102, 0.1577, 0.3195, 0.9344, 0.1296, 0.3558, 0.9255, -0.05583, 0.3088, 0.9495, 0.07271, 0.6779, 0.7315, 0.1171, 0.3369, 0.9342, -0.02593, 0.3227, 0.9461, -0.1774, 0.4793, 0.8595, -0.2292, 0.01692, 0.9732, 0.1782, 0.0324, 0.9835, 0.1157, 0.5478, 0.8286, 0.1825, 0.5429, 0.8197, 0.2512, 0.03164, 0.9674, 0.3691, 0.0193, 0.9292, 0.2965, 0.4206, 0.8574, 0.2512, 0.03164, 0.9674, 0.2307, -0.4661, 0.8541, 0.2947, -0.3608, 0.8849, 0.3691, 0.0193, 0.9292, -0.2292, 0.01692, 0.9732, -0.1331, -0.4503, 0.8829, 0.1738, -0.4955, 0.851, 0.1782, 0.0324, 0.9835, -0.02886, -0.2607, 0.965, 0.1484, -0.6267, 0.765, 0.1738, -0.4955, 0.851, -0.1331, -0.4503, 0.8829, 0.3143, -0.2257, 0.9221, 0.4578, 0.009654, 0.889, 0.3691, 0.0193, 0.9292, 0.2947, -0.3608, 0.8849, 0.1138, 0.6286, 0.7694, 0.07271, 0.6779, 0.7315, 0.1157, 0.5478, 0.8286, 0.1825, 0.5429, 0.8197, -0.05583, 0.3088, 0.9495, -0.2485, 0.01624, 0.9685, -0.2292, 0.01692, 0.9732, -0.1774, 0.4793, 0.8595, -0.9302, 0.1611, 0.3298, -0.555, 0.06279, 0.8295, -0.3845, 0.03559, 0.9224, -0.4762, 0.1333, 0.8692, -0.4156, 0.2021, 0.8868, -0.9302, 0.1611, 0.3298, -0.9302, 0.1611, 0.3298, -0.7521, 0.252, 0.6089, -0.4762, 0.1333, 0.8692, 0.2674, 0.9624, -0.04794, 0.6482, 0.7529, 0.1137, 0.1201, -0.05612, -0.9912, 0.4124, -0.8927, -0.1817, -0.07435, -0.9968, -0.02934, 0.05266, -0.9961, 0.07122, 0.4124, -0.8927, -0.1817, 0.1201, -0.05612, -0.9912, -0.6333, 0.1142, -0.7654, -0.4394, -0.08444, -0.8943, -0.05643, 0.6964, -0.7154, -0.05643, 0.6964, -0.7154, 0.2674, 0.9624, -0.04794, 0.1219, 0.9114, -0.3931, 0.1586, 0.9299, 0.3319, -0.4372, 0.08529, -0.8953, -0.4394, -0.09982, -0.8927, -0.6333, 0.1142, -0.7654, 0.05266, -0.9961, 0.07122, -0.3608, -0.6613, -0.6577, -0.3368, -0.9229, 0.1869, -0.3909, -0.9113, -0.1297, 0.989, -0.1333, -0.06354, 0.9809, -0.1911, -0.03523, -0.4304, 0.09976, -0.8971, -0.1744, 0.07856, 0.9815, 0.9809, -0.1911, -0.03523, 0.989, -0.1333, -0.06354, -0.9302, 0.1611, 0.3298, -0.4156, 0.2021, 0.8868, -0.555, 0.06279, 0.8295, -0.6333, 0.1142, -0.7654, -0.4394, -0.09982, -0.8927, -0.4394, -0.08444, -0.8943, -0.6333, 0.1142, -0.7654, -0.3608, -0.6613, -0.6577, -0.4372, 0.08529, -0.8953, 0.4015, -0.01675, -0.9157, 0.387, 0.2606, -0.8845, 0.5185, 0.2098, -0.829, 0.5332, -0.03073, -0.8454, 0.1396, 0.38, 0.9144, 0.1577, 0.3195, 0.9344, 0.1334, 0.279, 0.951, 0.1416, 0.3702, 0.9181, 0.3797, -0.6588, -0.6494, 0.4006, -0.3071, -0.8633, 0.512, -0.2788, -0.8125, 0.5009, -0.6186, -0.6054, 0.2857, 0.01281, 0.9582, 0.1449, -0.2714, 0.9515, 0.1111, -0.2208, 0.969, 0.1207, 0.02807, 0.9923, 0.4958, -0.6233, -0.6047, 0.3257, -0.9451, 0.0258, 0.3563, -0.9341, 0.02245, 0.5009, -0.6186, -0.6054, 0.3257, -0.9451, 0.0258, 0.2369, -0.9162, 0.3231, 0.2588, -0.9032, 0.3425, 0.3563, -0.9341, 0.02245, 0.1577, 0.3195, 0.9344, 0.2857, 0.01281, 0.9582, 0.1207, 0.02807, 0.9923, 0.1334, 0.279, 0.951, 0.1449, -0.2714, 0.9515, 0.1244, -0.3267, 0.9369, 0.1133, -0.3106, 0.9438, 0.1111, -0.2208, 0.969, 0.4006, -0.3071, -0.8633, 0.4015, -0.01675, -0.9157, 0.5332, -0.03073, -0.8454, 0.512, -0.2788, -0.8125, 0.387, 0.2606, -0.8845, 0.3665, 0.6229, -0.6911, 0.5317, 0.5536, -0.641, 0.5185, 0.2098, -0.829, 0.3665, 0.6229, -0.6911, 0.3131, 0.9481, -0.05556, 0.4359, 0.8993, -0.0346, 0.5317, 0.5536, -0.641, 0.3131, 0.9481, -0.05556, 0.2628, 0.9163, 0.3023, 0.355, 0.8936, 0.2747, 0.4359, 0.8993, -0.0346, 0.1789, -0.9823, 0.05501, 0.1212, -0.9674, 0.2222, 0.2369, -0.9162, 0.3231, 0.3257, -0.9451, 0.0258, 0.1684, -0.8074, -0.5655, 0.1789, -0.9823, 0.05501, 0.3257, -0.9451, 0.0258, 0.4958, -0.6233, -0.6047, 0.5332, -0.03073, -0.8454, 0.5185, 0.2098, -0.829, 0.5494, 0.1602, -0.8201, 0.5538, -0.04613, -0.8314, 0.1416, 0.3702, 0.9181, 0.1334, 0.279, 0.951, 0.1113, 0.2353, 0.9655, 0.1221, 0.3238, 0.9382, 0.5009, -0.6186, -0.6054, 0.512, -0.2788, -0.8125, 0.5236, -0.2597, -0.8114, 0.4958, -0.6233, -0.6047, 0.1207, 0.02807, 0.9923, 0.1111, -0.2208, 0.969, 0.07463, -0.1782, 0.9812, 0.09279, 0.02491, 0.9954, 0.1334, 0.279, 0.951, 0.1207, 0.02807, 0.9923, 0.09279, 0.02491, 0.9954, 0.1113, 0.2353, 0.9655, 0.1111, -0.2208, 0.969, 0.1133, -0.3106, 0.9438, 0.07092, -0.2572, 0.9638, 0.07463, -0.1782, 0.9812, 0.512, -0.2788, -0.8125, 0.5332, -0.03073, -0.8454, 0.5538, -0.04613, -0.8314, 0.5236, -0.2597, -0.8114, 0.5185, 0.2098, -0.829, 0.5317, 0.5536, -0.641, 0.5703, 0.5371, -0.6215, 0.5494, 0.1602, -0.8201, 0.5317, 0.5536, -0.641, 0.4359, 0.8993, -0.0346, 0.4597, 0.8877, -0.02648, 0.5703, 0.5371, -0.6215, 0.4359, 0.8993, -0.0346, 0.355, 0.8936, 0.2747, 0.3796, 0.8911, 0.2487, 0.4597, 0.8877, -0.02648, 0.3254, 0.2562, 0.9102, 0.1138, 0.6286, 0.7694, 0.1825, 0.5429, 0.8197, 0.2965, 0.4206, 0.8574, 0.1782, 0.0324, 0.9835, 0.1738, -0.4955, 0.851, 0.2307, -0.4661, 0.8541, 0.2512, 0.03164, 0.9674, 0.1157, 0.5478, 0.8286, 0.1782, 0.0324, 0.9835, 0.2512, 0.03164, 0.9674, 0.1825, 0.5429, 0.8197, 0.07271, 0.6779, 0.7315, 0.1138, 0.6286, 0.7694, 0.1296, 0.3558, 0.9255, 0.1171, 0.3369, 0.9342, 0.3143, -0.2257, 0.9221, 0.1398, -0.5862, 0.798, 0.1407, -0.2982, 0.9441, 0.1449, -0.2714, 0.9515, 0.1191, 0.3433, 0.9317, 0.1171, 0.3369, 0.9342, 0.1296, 0.3558, 0.9255, 0.1394, 0.36, 0.9225, 0.01427, -0.02792, -0.9995, 0.009662, 0.3112, -0.9503, 0.2608, 0.2977, -0.9183, 0.2934, -0.01671, -0.9559, 0.1484, -0.6267, 0.765, 0.1398, -0.5862, 0.798, 0.2307, -0.4661, 0.8541, 0.1738, -0.4955, 0.851, 0.05953, -0.7146, -0.697, 0.04153, -0.3644, -0.9303, 0.2866, -0.3355, -0.8974, 0.2799, -0.6885, -0.669, -0.0032, 0.9995, -0.03079, 0.01231, 0.9435, 0.3313, 0.1456, 0.9332, 0.3286, 0.1664, 0.9855, -0.03386, -0.009173, 0.673, -0.7396, -0.0032, 0.9995, -0.03079, 0.1664, 0.9855, -0.03386, 0.2283, 0.6602, -0.7155, 0.009662, 0.3112, -0.9503, -0.009173, 0.673, -0.7396, 0.2283, 0.6602, -0.7155, 0.2608, 0.2977, -0.9183, 0.04153, -0.3644, -0.9303, 0.01427, -0.02792, -0.9995, 0.2934, -0.01671, -0.9559, 0.2866, -0.3355, -0.8974, 0.1535, -0.2771, 0.9485, 0.1557, -0.284, 0.9461, 0.1563, -0.304, 0.9398, 0.1407, -0.2982, 0.9441, 0.2794, -0.9601, 0.01042, 0.2137, -0.907, 0.3628, 0.1866, -0.9055, 0.3812, 0.2223, -0.9745, 0.0309, 0.3797, -0.6588, -0.6494, 0.2794, -0.9601, 0.01042, 0.2223, -0.9745, 0.0309, 0.2799, -0.6885, -0.669, -0.2124, 0.05643, 0.9756, -0.2248, -0.09988, 0.9693, -0.5194, -0.06149, 0.8523, -0.4475, 0.08136, 0.8906, 0.3684, 0.9297, -0.005758, 0.3171, 0.9359, 0.1534, 0.3458, 0.9379, 0.02844, 0.3287, 0.942, -0.06799, 0.02058, 0.1725, -0.9848, 0.3295, 0.7239, -0.6061, -0.1278, 0.7682, -0.6274, -0.4568, 0.1116, -0.8825, 0.009694, -0.02453, -0.9997, 0.02058, 0.1725, -0.9848, -0.4568, 0.1116, -0.8825, -0.4726, 0.01874, -0.8811, 0.1684, -0.8074, -0.5655, -0.02613, -0.215, -0.9763, -0.5283, -0.04021, -0.8481, -0.3818, -0.7239, -0.5746, -0.02613, -0.215, -0.9763, 0.009694, -0.02453, -0.9997, -0.4726, 0.01874, -0.8811, -0.5283, -0.04021, -0.8481, 0.1212, -0.9674, 0.2222, 0.1789, -0.9823, 0.05501, 0.03441, -0.9994, -0.004988, -0.05028, -0.9977, 0.04567, -0.2248, -0.09988, 0.9693, -0.193, -0.1742, 0.9656, -0.5193, -0.04935, 0.8532, -0.5194, -0.06149, 0.8523, -0.1266, 0.2723, 0.9539, -0.1958, 0.2051, 0.959, -0.4879, 0.1445, 0.8609, -0.769, 0.2783, 0.5755, -0.1958, 0.2051, 0.959, -0.2124, 0.05643, 0.9756, -0.4475, 0.08136, 0.8906, -0.4879, 0.1445, 0.8609, 0.3295, 0.7239, -0.6061, 0.3684, 0.9297, -0.005758, 0.3287, 0.942, -0.06799, -0.1278, 0.7682, -0.6274, 0.1789, -0.9823, 0.05501, 0.1684, -0.8074, -0.5655, -0.3818, -0.7239, -0.5746, 0.03441, -0.9994, -0.004988])] * 3)])
arm_armature = bpy.data.armatures.new('Armature')  # bones are not reproduced

# ---- objects
ob_rig = bpy.data.objects.new('Rig', arm_armature)
ob_fish = bpy.data.objects.new('Fish', me_cube_002)

# ---- transforms, parenting, visibility, modifiers, constraints
ob_rig.location = (0.0, 0.0, 0.0)
ob_rig.show_in_front = True
ob_fish.parent = ob_rig
ob_fish.location = (-1.286e-07, 0.0, -3.017e-08)
ob_fish.rotation_euler = (-2.821e-07, 7.105e-15, -5.989e-22)
ob_fish.scale = (1.0, 1.0, 1.0)
ob_fish.color = (0.8, 0.8, 0.8, 1.0)
_vg = ob_fish.vertex_groups.new(name='Tail_End')
for _i, _w in zip([4, 5, 17, 19, 42, 51, 52, 59, 60, 61, 62, 63, 64, 65, 66, 67, 68, 69, 70, 202, 203, 204, 205, 246, 247, 248, 249, 250, 251, 252, 253, 254, 255, 256, 257], [0.0, 0.0, 0.0, 0.0, 0.0, 0.0, 0.0, 0.07253, 0.0003214, 0.08428, 0.09756, 0.07389, 0.07526, 0.1048, 0.0007281, 0.01756, 0.01728, 0.004111, 0.001607, 0.9924, 0.9873, 0.998, 0.9975, 0.0, 0.0, 0.0, 0.0001675, 0.007879, 0.004441, 0.001221, 0.00625, 0.009963, 0.0, 0.0, 0.0001325]): _vg.add([_i], _w, 'REPLACE')
_vg = ob_fish.vertex_groups.new(name='Tail')
for _i, _w in zip([0, 1, 4, 5, 9, 17, 18, 19, 41, 42, 51, 52, 59, 60, 61, 62, 63, 64, 65, 66, 67, 68, 69, 70, 109, 110, 111, 112, 113, 114, 115, 116, 117, 118, 119, 120, 159, 160, 161, 162, 163, 164, 165, 166, 167, 168, 169, 170, 202, 203, 204, 205, 218, 219, 220, 221, 222, 223, 224, 225, 226, 227, 228, 229, 246, 247, 248, 249, 250, 251, 252, 253, 254, 255, 256, 257], [0.2166, 0.5533, 0.182, 0.601, 0.2568, 0.3036, 0.1838, 0.5379, 0.3462, 0.5358, 0.1535, 0.5611, 0.332, 0.3216, 0.3203, 0.3205, 0.3206, 0.3206, 0.3206, 0.3206, 0.3206, 0.3206, 0.3204, 0.3216, 0.0, 0.02221, 1.395e-05, 0.0009662, 1.342e-05, 1.606e-05, 0.005755, 0.0001144, 0.02416, 4.499e-05, 0.0006989, 1.218e-05, 0.000519, 0.001095, 0.001049, 0.01104, 0.02806, 0.00033, 0.01236, 2.59e-07, 0.0002545, 0.0009457, 0.002842, 0.003979, 0.0004121, 0.01045, 0.0, 0.0002363, 0.0761, 0.001892, 0.06146, 0.07219, 0.02995, 0.01099, 0.01533, 0.0, 0.0, 0.004737, 0.07102, 0.08618, 0.8191, 0.9272, 0.9273, 0.8218, 0.8913, 0.8317, 0.8272, 0.8711, 0.8808, 0.8117, 0.8172, 0.8108]): _vg.add([_i], _w, 'REPLACE')
_vg = ob_fish.vertex_groups.new(name='Back')
for _i, _w in zip([0, 1, 4, 5, 8, 9, 15, 17, 18, 19, 20, 21, 22, 31, 32, 33, 34, 35, 36, 37, 38, 41, 42, 43, 47, 48, 51, 52, 53, 57, 58, 61, 62, 63, 64, 65, 97, 98, 99, 100, 101, 102, 103, 104, 105, 106, 107, 108, 109, 110, 111, 112, 113, 114, 115, 116, 117, 118, 119, 120, 147, 148, 149, 150, 151, 152, 153, 154, 155, 156, 157, 158, 159, 160, 161, 162, 163, 164, 165, 166, 167, 168, 169, 170, 187, 188, 191, 196, 199, 201, 206, 207, 208, 209, 210, 211, 212, 213, 214, 215, 216, 217, 218, 219, 220, 221, 222, 223, 224, 225, 226, 227, 228, 229, 230, 231, 232, 233, 234, 235, 236, 237, 238, 239, 240, 242, 243, 246, 247, 248, 249, 255, 256, 257], [0.7568, 0.2125, 0.8103, 0.3027, 0.009669, 0.7392, 0.01243, 0.6933, 0.8099, 0.0953, 0.002124, 0.0202, 0.008541, 0.235, 0.2285, 0.2667, 0.2647, 0.2491, 0.4149, 0.2065, 0.1992, 0.6482, 0.1172, 0.009504, 0.1191, 0.2284, 0.8398, 0.1654, 0.01109, 0.1216, 0.2382, 0.05112, 0.05346, 0.05121, 0.0535, 0.05426, 0.07005, 0.07114, 0.07169, 0.0757, 0.07182, 0.07219, 0.07197, 0.07247, 0.0696, 0.07549, 0.07226, 0.07203, 0.2816, 0.2742, 0.2914, 0.2785, 0.2787, 0.2777, 0.2572, 0.2413, 0.2749, 0.2833, 0.2367, 0.2781, 0.06198, 0.06336, 0.06311, 0.06729, 0.06366, 0.06407, 0.06377, 0.06431, 0.06189, 0.06685, 0.06408, 0.06389, 0.2008, 0.2281, 0.2363, 0.2325, 0.2366, 0.2365, 0.2366, 0.2364, 0.2346, 0.2352, 0.2366, 0.2366, 0.199, 0.123, 0.2011, 0.08715, 0.08604, 0.08908, 0.7846, 0.774, 0.6894, 0.6537, 0.5231, 0.6525, 0.7906, 0.8508, 0.87, 0.8295, 0.7345, 0.6727, 0.8967, 0.9086, 0.9162, 0.9174, 0.9229, 0.911, 0.929, 0.9184, 0.9183, 0.9106, 0.9157, 0.8974, 0.0778, 0.07954, 0.05829, 0.02932, 0.07522, 0.07969, 0.08638, 0.0827, 0.117, 0.07273, 0.006748, 0.04384, 0.007676, 0.1536, 0.04854, 0.07232, 0.1617, 0.1683, 0.1603, 0.171]): _vg.add([_i], _w, 'REPLACE')
_vg = ob_fish.vertex_groups.new(name='Center')
for _i, _w in zip([2, 3, 6, 7, 8, 10, 11, 12, 14, 15, 16, 20, 21, 22, 23, 24, 25, 26, 27, 28, 29, 30, 31, 32, 33, 34, 35, 36, 37, 38, 39, 43, 44, 45, 46, 47, 48, 49, 53, 54, 55, 56, 57, 58, 71, 72, 73, 74, 75, 76, 77, 78, 79, 80, 81, 82, 83, 84, 85, 86, 87, 88, 89, 90, 91, 92, 93, 94, 95, 96, 97, 98, 99, 100, 101, 102, 103, 104, 105, 106, 107, 108, 121, 122, 123, 124, 125, 126, 127, 128, 129, 130, 131, 132, 133, 134, 135, 136, 137, 138, 139, 140, 141, 142, 143, 144, 145, 146, 147, 148, 149, 150, 151, 152, 153, 154, 155, 156, 157, 158, 185, 186, 187, 188, 189, 190, 191, 192, 193, 194, 195, 196, 197, 198, 199, 200, 201, 206, 207, 208, 209, 210, 211, 212, 213, 214, 215, 216, 217, 218, 219, 222, 223, 224, 225, 226, 227, 230, 231, 232, 233, 234, 235, 236, 237, 238, 239, 240, 241, 242, 243, 244, 245], [0.08379, 0.007595, 0.07977, 0.007249, 0.7865, 0.8708, 0.05303, 0.004659, 0.04805, 0.7881, 0.8727, 0.8327, 0.8267, 0.7797, 0.1944, 0.1517, 0.1916, 0.1615, 0.2603, 0.2632, 0.1736, 0.1568, 0.7374, 0.7603, 0.707, 0.7258, 0.7314, 0.5724, 0.7633, 0.7959, 0.02403, 0.7825, 0.9054, 0.3755, 0.1735, 0.8744, 0.7438, 0.02466, 0.7824, 0.9129, 0.4957, 0.1711, 0.8723, 0.7344, 0.2372, 0.2481, 0.2603, 0.2587, 0.2202, 0.2362, 0.2161, 0.2382, 0.2353, 0.2462, 0.2533, 0.2787, 0.229, 0.2477, 0.2295, 0.2079, 0.237, 0.2296, 0.2301, 0.242, 0.2573, 0.2531, 0.2277, 0.2366, 0.2285, 0.2448, 0.93, 0.9289, 0.9283, 0.9243, 0.9282, 0.9278, 0.928, 0.9275, 0.9304, 0.9245, 0.9277, 0.928, 0.2501, 0.261, 0.2731, 0.2716, 0.2332, 0.2493, 0.2294, 0.2514, 0.2482, 0.2591, 0.2663, 0.2914, 0.2425, 0.2607, 0.2429, 0.2208, 0.2501, 0.2427, 0.2431, 0.255, 0.2701, 0.2663, 0.2408, 0.2496, 0.2417, 0.2579, 0.8663, 0.871, 0.8603, 0.8652, 0.8659, 0.8667, 0.8654, 0.8663, 0.871, 0.8623, 0.8659, 0.8663, 0.1377, 0.4611, 0.7947, 0.8709, 0.9181, 0.1662, 0.793, 0.9197, 0.5842, 0.9222, 0.9232, 0.9023, 0.9207, 0.5709, 0.9036, 0.5944, 0.9001, 0.2024, 0.2175, 0.2991, 0.3334, 0.4625, 0.3328, 0.1986, 0.1401, 0.1212, 0.1581, 0.2528, 0.3125, 0.002802, 0.06329, 0.0224, 0.05537, 0.02575, 0.06108, 0.05649, 0.05377, 0.8701, 0.8477, 0.9094, 0.9412, 0.8457, 0.8466, 0.8415, 0.8435, 0.8358, 0.8973, 0.9514, 0.9529, 0.9342, 0.9511, 0.9532, 0.9536]): _vg.add([_i], _w, 'REPLACE')
_vg = ob_fish.vertex_groups.new(name='Head')
for _i, _w in zip([2, 3, 6, 7, 8, 10, 11, 12, 13, 14, 15, 16, 20, 21, 22, 23, 24, 25, 26, 27, 28, 29, 30, 31, 33, 37, 39, 40, 43, 44, 45, 46, 48, 49, 50, 53, 54, 55, 56, 58, 71, 72, 73, 74, 75, 76, 77, 78, 79, 80, 81, 82, 83, 84, 85, 86, 87, 88, 89, 90, 91, 92, 93, 94, 95, 96, 121, 122, 123, 124, 125, 126, 127, 128, 129, 130, 131, 132, 133, 134, 135, 136, 137, 138, 139, 140, 141, 142, 143, 144, 145, 146, 147, 148, 149, 150, 151, 152, 153, 154, 155, 156, 157, 158, 171, 172, 173, 174, 175, 176, 177, 178, 179, 180, 181, 182, 183, 184, 185, 186, 189, 190, 192, 193, 194, 195, 197, 198, 200, 230, 231, 232, 234, 235, 236, 237, 238, 239, 241, 244, 245], [0.9133, 0.9706, 0.9173, 0.9708, 0.1834, 0.113, 0.9454, 0.9717, 0.9938, 0.9493, 0.1805, 0.1078, 0.141, 0.138, 0.1908, 0.7987, 0.8454, 0.801, 0.835, 0.7319, 0.7272, 0.8198, 0.8419, 0.0007935, 0.0003671, 0.006952, 0.9617, 0.9898, 0.1875, 0.08475, 0.622, 0.8201, 0.001488, 0.9613, 0.9888, 0.1868, 0.07589, 0.5018, 0.8224, 0.001961, 0.7628, 0.7519, 0.7397, 0.7413, 0.7798, 0.7638, 0.7839, 0.7618, 0.7647, 0.7538, 0.7467, 0.7213, 0.771, 0.7523, 0.7705, 0.7921, 0.763, 0.7704, 0.7699, 0.758, 0.7427, 0.7469, 0.7724, 0.7634, 0.7715, 0.7552, 0.7499, 0.739, 0.7269, 0.7284, 0.7668, 0.7507, 0.7706, 0.7486, 0.7518, 0.7409, 0.7337, 0.7086, 0.7575, 0.7393, 0.7571, 0.7792, 0.7499, 0.7573, 0.7569, 0.745, 0.7299, 0.7337, 0.7592, 0.7504, 0.7583, 0.7421, 0.07176, 0.06567, 0.07654, 0.06752, 0.07047, 0.06925, 0.07087, 0.06942, 0.06712, 0.07087, 0.07005, 0.06983, 0.9992, 0.9987, 0.9972, 0.9965, 0.9774, 0.9964, 0.9974, 0.9774, 0.9943, 0.9915, 0.9922, 0.9947, 0.9974, 0.9985, 0.8608, 0.5365, 0.07403, 0.8322, 0.07216, 0.4124, 0.07029, 0.06927, 0.07189, 0.4257, 0.4021, 0.05134, 0.07204, 0.01343, 0.07849, 0.07304, 0.07171, 0.07331, 0.04369, 0.008759, 0.00197, 0.001672, 0.001754]): _vg.add([_i], _w, 'REPLACE')
_m = ob_fish.modifiers.new('Armature', 'ARMATURE')
_m.object = ob_rig

# ---- collection membership
scene.collection.objects.link(ob_rig)
scene.collection.objects.link(ob_fish)

# ---- scene / render settings (as saved in the file)
scene.frame_start = 1; scene.frame_end = 24; scene.frame_set(1)
scene.render.engine = 'BLENDER_EEVEE_NEXT'
scene.render.fps = 30
bpy.context.view_layer.update()

# ---- added for rendering (the .blend has no active camera and no usable light): camera, sun
cam_auto = bpy.data.cameras.new('AutoCamera')
cam_auto.lens = 50.0
cam_auto.sensor_width = 36.0
cam_auto.clip_end = 1000.0
ob_auto_camera = bpy.data.objects.new('AutoCamera', cam_auto)
scene.collection.objects.link(ob_auto_camera)
ob_auto_camera.location = (1.23033, -1.3814, 1.06922)
ob_auto_camera.rotation_euler = (1.09748, -7.21219e-08, 0.694738)
scene.camera = ob_auto_camera
light_auto_sun = bpy.data.lights.new('AutoSun', 'SUN')
light_auto_sun.energy = 3.0
light_auto_sun.angle = 0.0523599
ob_auto_sun = bpy.data.objects.new('AutoSun', light_auto_sun)
scene.collection.objects.link(ob_auto_sun)
ob_auto_sun.rotation_euler = (0.872665, 0.174533, 0.523599)
bpy.context.view_layer.update()

